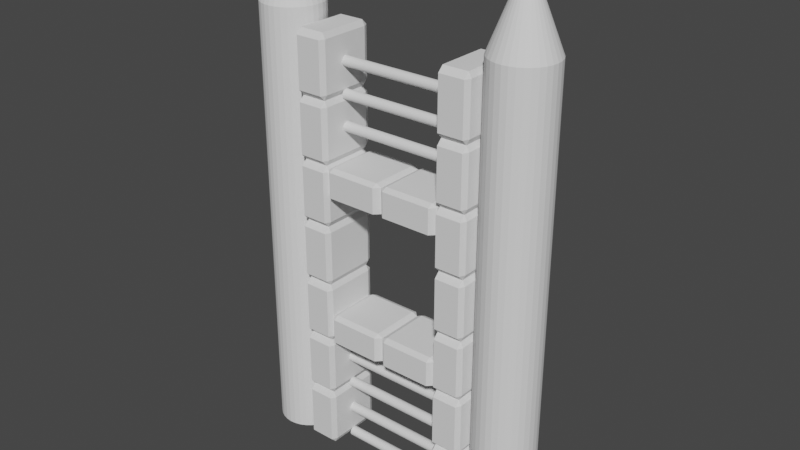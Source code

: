 # Source: ChainElectricWallWindow.blend  (saved by Blender 3.6.11; exported with 4.5.12 LTS)
import bpy
from mathutils import Matrix  # noqa: F401  (used for matrix-valued properties, if any)

bpy.ops.wm.read_factory_settings(use_empty=True)
scene = bpy.context.scene
scene.name = 'Scene'

# ---- collections
col_collection = bpy.data.collections.new('Collection'); scene.collection.children.link(col_collection)

# ---- world
world_world = bpy.data.worlds.new('World'); scene.world = world_world
world_world.use_nodes = True; world_world.node_tree.nodes.clear()
_N = world_world.node_tree.nodes; _L = world_world.node_tree.links
n0 = _N.new('ShaderNodeOutputWorld'); n0.name = 'World Output'; n0.location = (300, 300)
n1 = _N.new('ShaderNodeBackground'); n1.name = 'Background'; n1.location = (10, 300)
n1.inputs[0].default_value = (0.05088, 0.05088, 0.05088, 1.0)
_L.new(n1.outputs[0], n0.inputs[0])
n0.is_active_output = True
world_world.color = (0.05088, 0.05088, 0.05088)
world_world.use_sun_shadow = False
world_world.sun_shadow_jitter_overblur = 0.0

# ---- meshes
me_cylinder_014 = bpy.data.meshes.new('Cylinder.014')
me_cylinder_014.from_pydata([(0.0, 1.0, -1.0), (-9.858e-07, 1.0, 23.55), (0.1951, 0.9808, -1.0), (0.1951, 0.9808, 23.55), (0.3827, 0.9239, -1.0), (0.3827, 0.9239, 23.55), (0.5556, 0.8315, -1.0), (0.5556, 0.8315, 23.55), (0.7071, 0.7071, -1.0), (0.7071, 0.7071, 23.55), (0.8315, 0.5556, -1.0), (0.8315, 0.5556, 23.55), (0.9239, 0.3827, -1.0), (0.9239, 0.3827, 23.55), (0.9808, 0.1951, -1.0), (0.9808, 0.1951, 23.55), (1.0, 0.0, -1.0), (1.0, 0.0, 23.55), (0.9808, -0.1951, -1.0), (0.9808, -0.1951, 23.55), (0.9239, -0.3827, -1.0), (0.9239, -0.3827, 23.55), (0.8315, -0.5556, -1.0), (0.8315, -0.5556, 23.55), (0.7071, -0.7071, -1.0), (0.7071, -0.7071, 23.55), (0.5556, -0.8315, -1.0), (0.5556, -0.8315, 23.55), (0.3827, -0.9239, -1.0), (0.3827, -0.9239, 23.55), (0.1951, -0.9808, -1.0), (0.1951, -0.9808, 23.55), (0.0, -1.0, -1.0), (-9.858e-07, -1.0, 23.55), (-0.1951, -0.9808, -1.0), (-0.1951, -0.9808, 23.55), (-0.3827, -0.9239, -1.0), (-0.3827, -0.9239, 23.55), (-0.5556, -0.8315, -1.0), (-0.5556, -0.8315, 23.55), (-0.7071, -0.7071, -1.0), (-0.7071, -0.7071, 23.55), (-0.8315, -0.5556, -1.0), (-0.8315, -0.5556, 23.55), (-0.9239, -0.3827, -1.0), (-0.9239, -0.3827, 23.55), (-0.9808, -0.1951, -1.0), (-0.9808, -0.1951, 23.55), (-1.0, 0.0, -1.0), (-1.0, 0.0, 23.55), (-0.9808, 0.1951, -1.0), (-0.9808, 0.1951, 23.55), (-0.9239, 0.3827, -1.0), (-0.9239, 0.3827, 23.55), (-0.8315, 0.5556, -1.0), (-0.8315, 0.5556, 23.55), (-0.7071, 0.7071, -1.0), (-0.7071, 0.7071, 23.55), (-0.5556, 0.8315, -1.0), (-0.5556, 0.8315, 23.55), (-0.3827, 0.9239, -1.0), (-0.3827, 0.9239, 23.55), (-0.1951, 0.9808, -1.0), (-0.1951, 0.9808, 23.55)], [], [(0, 1, 3, 2), (2, 3, 5, 4), (4, 5, 7, 6), (6, 7, 9, 8), (8, 9, 11, 10), (10, 11, 13, 12), (12, 13, 15, 14), (14, 15, 17, 16), (16, 17, 19, 18), (18, 19, 21, 20), (20, 21, 23, 22), (22, 23, 25, 24), (24, 25, 27, 26), (26, 27, 29, 28), (28, 29, 31, 30), (30, 31, 33, 32), (32, 33, 35, 34), (34, 35, 37, 36), (36, 37, 39, 38), (38, 39, 41, 40), (40, 41, 43, 42), (42, 43, 45, 44), (44, 45, 47, 46), (46, 47, 49, 48), (48, 49, 51, 50), (50, 51, 53, 52), (52, 53, 55, 54), (54, 55, 57, 56), (56, 57, 59, 58), (58, 59, 61, 60), (3, 1, 63, 61, 59, 57, 55, 53, 51, 49, 47, 45, 43, 41, 39, 37, 35, 33, 31, 29, 27, 25, 23, 21, 19, 17, 15, 13, 11, 9, 7, 5), (60, 61, 63, 62), (62, 63, 1, 0), (0, 2, 4, 6, 8, 10, 12, 14, 16, 18, 20, 22, 24, 26, 28, 30, 32, 34, 36, 38, 40, 42, 44, 46, 48, 50, 52, 54, 56, 58, 60, 62)])
_uv = me_cylinder_014.uv_layers.new(name='UVMap')
_uv.uv.foreach_set('vector', [1.0, 0.5, 1.0, 1.0, 0.9688, 1.0, 0.9688, 0.5, 0.9688, 0.5, 0.9688, 1.0, 0.9375, 1.0, 0.9375, 0.5, 0.9375, 0.5, 0.9375, 1.0, 0.9062, 1.0, 0.9062, 0.5, 0.9062, 0.5, 0.9062, 1.0, 0.875, 1.0, 0.875, 0.5, 0.875, 0.5, 0.875, 1.0, 0.8438, 1.0, 0.8438, 0.5, 0.8438, 0.5, 0.8438, 1.0, 0.8125, 1.0, 0.8125, 0.5, 0.8125, 0.5, 0.8125, 1.0, 0.7812, 1.0, 0.7812, 0.5, 0.7812, 0.5, 0.7812, 1.0, 0.75, 1.0, 0.75, 0.5, 0.75, 0.5, 0.75, 1.0, 0.7188, 1.0, 0.7188, 0.5, 0.7188, 0.5, 0.7188, 1.0, 0.6875, 1.0, 0.6875, 0.5, 0.6875, 0.5, 0.6875, 1.0, 0.6562, 1.0, 0.6562, 0.5, 0.6562, 0.5, 0.6562, 1.0, 0.625, 1.0, 0.625, 0.5, 0.625, 0.5, 0.625, 1.0, 0.5938, 1.0, 0.5938, 0.5, 0.5938, 0.5, 0.5938, 1.0, 0.5625, 1.0, 0.5625, 0.5, 0.5625, 0.5, 0.5625, 1.0, 0.5312, 1.0, 0.5312, 0.5, 0.5312, 0.5, 0.5312, 1.0, 0.5, 1.0, 0.5, 0.5, 0.5, 0.5, 0.5, 1.0, 0.4688, 1.0, 0.4688, 0.5, 0.4688, 0.5, 0.4688, 1.0, 0.4375, 1.0, 0.4375, 0.5, 0.4375, 0.5, 0.4375, 1.0, 0.4062, 1.0, 0.4062, 0.5, 0.4062, 0.5, 0.4062, 1.0, 0.375, 1.0, 0.375, 0.5, 0.375, 0.5, 0.375, 1.0, 0.3438, 1.0, 0.3438, 0.5, 0.3438, 0.5, 0.3438, 1.0, 0.3125, 1.0, 0.3125, 0.5, 0.3125, 0.5, 0.3125, 1.0, 0.2812, 1.0, 0.2812, 0.5, 0.2812, 0.5, 0.2812, 1.0, 0.25, 1.0, 0.25, 0.5, 0.25, 0.5, 0.25, 1.0, 0.2188, 1.0, 0.2188, 0.5, 0.2188, 0.5, 0.2188, 1.0, 0.1875, 1.0, 0.1875, 0.5, 0.1875, 0.5, 0.1875, 1.0, 0.1562, 1.0, 0.1562, 0.5, 0.1562, 0.5, 0.1562, 1.0, 0.125, 1.0, 0.125, 0.5, 0.125, 0.5, 0.125, 1.0, 0.09375, 1.0, 0.09375, 0.5, 0.09375, 0.5, 0.09375, 1.0, 0.0625, 1.0, 0.0625, 0.5, 0.2968, 0.4854, 0.25, 0.49, 0.2032, 0.4854, 0.1582, 0.4717, 0.1167, 0.4496, 0.08029, 0.4197, 0.05045, 0.3833, 0.02827, 0.3418, 0.01461, 0.2968, 0.01, 0.25, 0.01461, 0.2032, 0.02827, 0.1582, 0.05045, 0.1167, 0.08029, 0.08029, 0.1167, 0.05045, 0.1582, 0.02827, 0.2032, 0.01461, 0.25, 0.01, 0.2968, 0.01461, 0.3418, 0.02827, 0.3833, 0.05045, 0.4197, 0.08029, 0.4496, 0.1167, 0.4717, 0.1582, 0.4854, 0.2032, 0.49, 0.25, 0.4854, 0.2968, 0.4717, 0.3418, 0.4496, 0.3833, 0.4197, 0.4197, 0.3833, 0.4496, 0.3418, 0.4717, 0.0625, 0.5, 0.0625, 1.0, 0.03125, 1.0, 0.03125, 0.5, 0.03125, 0.5, 0.03125, 1.0, 0.0, 1.0, 0.0, 0.5, 0.75, 0.49, 0.7968, 0.4854, 0.8418, 0.4717, 0.8833, 0.4496, 0.9197, 0.4197, 0.9496, 0.3833, 0.9717, 0.3418, 0.9854, 0.2968, 0.99, 0.25, 0.9854, 0.2032, 0.9717, 0.1582, 0.9496, 0.1167, 0.9197, 0.08029, 0.8833, 0.05045, 0.8418, 0.02827, 0.7968, 0.01461, 0.75, 0.01, 0.7032, 0.01461, 0.6582, 0.02827, 0.6167, 0.05045, 0.5803, 0.08029, 0.5504, 0.1167, 0.5283, 0.1582, 0.5146, 0.2032, 0.51, 0.25, 0.5146, 0.2968, 0.5283, 0.3418, 0.5504, 0.3833, 0.5803, 0.4197, 0.6167, 0.4496, 0.6582, 0.4717, 0.7032, 0.4854])
me_cylinder_014.update()
me_cylinder_012 = bpy.data.meshes.new('Cylinder.012')
me_cylinder_012.from_pydata([(0.0, 1.0, -1.0), (-9.858e-07, 1.0, 23.55), (0.1951, 0.9808, -1.0), (0.1951, 0.9808, 23.55), (0.3827, 0.9239, -1.0), (0.3827, 0.9239, 23.55), (0.5556, 0.8315, -1.0), (0.5556, 0.8315, 23.55), (0.7071, 0.7071, -1.0), (0.7071, 0.7071, 23.55), (0.8315, 0.5556, -1.0), (0.8315, 0.5556, 23.55), (0.9239, 0.3827, -1.0), (0.9239, 0.3827, 23.55), (0.9808, 0.1951, -1.0), (0.9808, 0.1951, 23.55), (1.0, 0.0, -1.0), (1.0, 0.0, 23.55), (0.9808, -0.1951, -1.0), (0.9808, -0.1951, 23.55), (0.9239, -0.3827, -1.0), (0.9239, -0.3827, 23.55), (0.8315, -0.5556, -1.0), (0.8315, -0.5556, 23.55), (0.7071, -0.7071, -1.0), (0.7071, -0.7071, 23.55), (0.5556, -0.8315, -1.0), (0.5556, -0.8315, 23.55), (0.3827, -0.9239, -1.0), (0.3827, -0.9239, 23.55), (0.1951, -0.9808, -1.0), (0.1951, -0.9808, 23.55), (0.0, -1.0, -1.0), (-9.858e-07, -1.0, 23.55), (-0.1951, -0.9808, -1.0), (-0.1951, -0.9808, 23.55), (-0.3827, -0.9239, -1.0), (-0.3827, -0.9239, 23.55), (-0.5556, -0.8315, -1.0), (-0.5556, -0.8315, 23.55), (-0.7071, -0.7071, -1.0), (-0.7071, -0.7071, 23.55), (-0.8315, -0.5556, -1.0), (-0.8315, -0.5556, 23.55), (-0.9239, -0.3827, -1.0), (-0.9239, -0.3827, 23.55), (-0.9808, -0.1951, -1.0), (-0.9808, -0.1951, 23.55), (-1.0, 0.0, -1.0), (-1.0, 0.0, 23.55), (-0.9808, 0.1951, -1.0), (-0.9808, 0.1951, 23.55), (-0.9239, 0.3827, -1.0), (-0.9239, 0.3827, 23.55), (-0.8315, 0.5556, -1.0), (-0.8315, 0.5556, 23.55), (-0.7071, 0.7071, -1.0), (-0.7071, 0.7071, 23.55), (-0.5556, 0.8315, -1.0), (-0.5556, 0.8315, 23.55), (-0.3827, 0.9239, -1.0), (-0.3827, 0.9239, 23.55), (-0.1951, 0.9808, -1.0), (-0.1951, 0.9808, 23.55)], [], [(0, 1, 3, 2), (2, 3, 5, 4), (4, 5, 7, 6), (6, 7, 9, 8), (8, 9, 11, 10), (10, 11, 13, 12), (12, 13, 15, 14), (14, 15, 17, 16), (16, 17, 19, 18), (18, 19, 21, 20), (20, 21, 23, 22), (22, 23, 25, 24), (24, 25, 27, 26), (26, 27, 29, 28), (28, 29, 31, 30), (30, 31, 33, 32), (32, 33, 35, 34), (34, 35, 37, 36), (36, 37, 39, 38), (38, 39, 41, 40), (40, 41, 43, 42), (42, 43, 45, 44), (44, 45, 47, 46), (46, 47, 49, 48), (48, 49, 51, 50), (50, 51, 53, 52), (52, 53, 55, 54), (54, 55, 57, 56), (56, 57, 59, 58), (58, 59, 61, 60), (3, 1, 63, 61, 59, 57, 55, 53, 51, 49, 47, 45, 43, 41, 39, 37, 35, 33, 31, 29, 27, 25, 23, 21, 19, 17, 15, 13, 11, 9, 7, 5), (60, 61, 63, 62), (62, 63, 1, 0), (0, 2, 4, 6, 8, 10, 12, 14, 16, 18, 20, 22, 24, 26, 28, 30, 32, 34, 36, 38, 40, 42, 44, 46, 48, 50, 52, 54, 56, 58, 60, 62)])
_uv = me_cylinder_012.uv_layers.new(name='UVMap')
_uv.uv.foreach_set('vector', [1.0, 0.5, 1.0, 1.0, 0.9688, 1.0, 0.9688, 0.5, 0.9688, 0.5, 0.9688, 1.0, 0.9375, 1.0, 0.9375, 0.5, 0.9375, 0.5, 0.9375, 1.0, 0.9062, 1.0, 0.9062, 0.5, 0.9062, 0.5, 0.9062, 1.0, 0.875, 1.0, 0.875, 0.5, 0.875, 0.5, 0.875, 1.0, 0.8438, 1.0, 0.8438, 0.5, 0.8438, 0.5, 0.8438, 1.0, 0.8125, 1.0, 0.8125, 0.5, 0.8125, 0.5, 0.8125, 1.0, 0.7812, 1.0, 0.7812, 0.5, 0.7812, 0.5, 0.7812, 1.0, 0.75, 1.0, 0.75, 0.5, 0.75, 0.5, 0.75, 1.0, 0.7188, 1.0, 0.7188, 0.5, 0.7188, 0.5, 0.7188, 1.0, 0.6875, 1.0, 0.6875, 0.5, 0.6875, 0.5, 0.6875, 1.0, 0.6562, 1.0, 0.6562, 0.5, 0.6562, 0.5, 0.6562, 1.0, 0.625, 1.0, 0.625, 0.5, 0.625, 0.5, 0.625, 1.0, 0.5938, 1.0, 0.5938, 0.5, 0.5938, 0.5, 0.5938, 1.0, 0.5625, 1.0, 0.5625, 0.5, 0.5625, 0.5, 0.5625, 1.0, 0.5312, 1.0, 0.5312, 0.5, 0.5312, 0.5, 0.5312, 1.0, 0.5, 1.0, 0.5, 0.5, 0.5, 0.5, 0.5, 1.0, 0.4688, 1.0, 0.4688, 0.5, 0.4688, 0.5, 0.4688, 1.0, 0.4375, 1.0, 0.4375, 0.5, 0.4375, 0.5, 0.4375, 1.0, 0.4062, 1.0, 0.4062, 0.5, 0.4062, 0.5, 0.4062, 1.0, 0.375, 1.0, 0.375, 0.5, 0.375, 0.5, 0.375, 1.0, 0.3438, 1.0, 0.3438, 0.5, 0.3438, 0.5, 0.3438, 1.0, 0.3125, 1.0, 0.3125, 0.5, 0.3125, 0.5, 0.3125, 1.0, 0.2812, 1.0, 0.2812, 0.5, 0.2812, 0.5, 0.2812, 1.0, 0.25, 1.0, 0.25, 0.5, 0.25, 0.5, 0.25, 1.0, 0.2188, 1.0, 0.2188, 0.5, 0.2188, 0.5, 0.2188, 1.0, 0.1875, 1.0, 0.1875, 0.5, 0.1875, 0.5, 0.1875, 1.0, 0.1562, 1.0, 0.1562, 0.5, 0.1562, 0.5, 0.1562, 1.0, 0.125, 1.0, 0.125, 0.5, 0.125, 0.5, 0.125, 1.0, 0.09375, 1.0, 0.09375, 0.5, 0.09375, 0.5, 0.09375, 1.0, 0.0625, 1.0, 0.0625, 0.5, 0.2968, 0.4854, 0.25, 0.49, 0.2032, 0.4854, 0.1582, 0.4717, 0.1167, 0.4496, 0.08029, 0.4197, 0.05045, 0.3833, 0.02827, 0.3418, 0.01461, 0.2968, 0.01, 0.25, 0.01461, 0.2032, 0.02827, 0.1582, 0.05045, 0.1167, 0.08029, 0.08029, 0.1167, 0.05045, 0.1582, 0.02827, 0.2032, 0.01461, 0.25, 0.01, 0.2968, 0.01461, 0.3418, 0.02827, 0.3833, 0.05045, 0.4197, 0.08029, 0.4496, 0.1167, 0.4717, 0.1582, 0.4854, 0.2032, 0.49, 0.25, 0.4854, 0.2968, 0.4717, 0.3418, 0.4496, 0.3833, 0.4197, 0.4197, 0.3833, 0.4496, 0.3418, 0.4717, 0.0625, 0.5, 0.0625, 1.0, 0.03125, 1.0, 0.03125, 0.5, 0.03125, 0.5, 0.03125, 1.0, 0.0, 1.0, 0.0, 0.5, 0.75, 0.49, 0.7968, 0.4854, 0.8418, 0.4717, 0.8833, 0.4496, 0.9197, 0.4197, 0.9496, 0.3833, 0.9717, 0.3418, 0.9854, 0.2968, 0.99, 0.25, 0.9854, 0.2032, 0.9717, 0.1582, 0.9496, 0.1167, 0.9197, 0.08029, 0.8833, 0.05045, 0.8418, 0.02827, 0.7968, 0.01461, 0.75, 0.01, 0.7032, 0.01461, 0.6582, 0.02827, 0.6167, 0.05045, 0.5803, 0.08029, 0.5504, 0.1167, 0.5283, 0.1582, 0.5146, 0.2032, 0.51, 0.25, 0.5146, 0.2968, 0.5283, 0.3418, 0.5504, 0.3833, 0.5803, 0.4197, 0.6167, 0.4496, 0.6582, 0.4717, 0.7032, 0.4854])
me_cylinder_012.update()
me_cylinder_011 = bpy.data.meshes.new('Cylinder.011')
me_cylinder_011.from_pydata([(0.0, 1.0, -1.0), (-9.858e-07, 1.0, 23.55), (0.1951, 0.9808, -1.0), (0.1951, 0.9808, 23.55), (0.3827, 0.9239, -1.0), (0.3827, 0.9239, 23.55), (0.5556, 0.8315, -1.0), (0.5556, 0.8315, 23.55), (0.7071, 0.7071, -1.0), (0.7071, 0.7071, 23.55), (0.8315, 0.5556, -1.0), (0.8315, 0.5556, 23.55), (0.9239, 0.3827, -1.0), (0.9239, 0.3827, 23.55), (0.9808, 0.1951, -1.0), (0.9808, 0.1951, 23.55), (1.0, 0.0, -1.0), (1.0, 0.0, 23.55), (0.9808, -0.1951, -1.0), (0.9808, -0.1951, 23.55), (0.9239, -0.3827, -1.0), (0.9239, -0.3827, 23.55), (0.8315, -0.5556, -1.0), (0.8315, -0.5556, 23.55), (0.7071, -0.7071, -1.0), (0.7071, -0.7071, 23.55), (0.5556, -0.8315, -1.0), (0.5556, -0.8315, 23.55), (0.3827, -0.9239, -1.0), (0.3827, -0.9239, 23.55), (0.1951, -0.9808, -1.0), (0.1951, -0.9808, 23.55), (0.0, -1.0, -1.0), (-9.858e-07, -1.0, 23.55), (-0.1951, -0.9808, -1.0), (-0.1951, -0.9808, 23.55), (-0.3827, -0.9239, -1.0), (-0.3827, -0.9239, 23.55), (-0.5556, -0.8315, -1.0), (-0.5556, -0.8315, 23.55), (-0.7071, -0.7071, -1.0), (-0.7071, -0.7071, 23.55), (-0.8315, -0.5556, -1.0), (-0.8315, -0.5556, 23.55), (-0.9239, -0.3827, -1.0), (-0.9239, -0.3827, 23.55), (-0.9808, -0.1951, -1.0), (-0.9808, -0.1951, 23.55), (-1.0, 0.0, -1.0), (-1.0, 0.0, 23.55), (-0.9808, 0.1951, -1.0), (-0.9808, 0.1951, 23.55), (-0.9239, 0.3827, -1.0), (-0.9239, 0.3827, 23.55), (-0.8315, 0.5556, -1.0), (-0.8315, 0.5556, 23.55), (-0.7071, 0.7071, -1.0), (-0.7071, 0.7071, 23.55), (-0.5556, 0.8315, -1.0), (-0.5556, 0.8315, 23.55), (-0.3827, 0.9239, -1.0), (-0.3827, 0.9239, 23.55), (-0.1951, 0.9808, -1.0), (-0.1951, 0.9808, 23.55)], [], [(0, 1, 3, 2), (2, 3, 5, 4), (4, 5, 7, 6), (6, 7, 9, 8), (8, 9, 11, 10), (10, 11, 13, 12), (12, 13, 15, 14), (14, 15, 17, 16), (16, 17, 19, 18), (18, 19, 21, 20), (20, 21, 23, 22), (22, 23, 25, 24), (24, 25, 27, 26), (26, 27, 29, 28), (28, 29, 31, 30), (30, 31, 33, 32), (32, 33, 35, 34), (34, 35, 37, 36), (36, 37, 39, 38), (38, 39, 41, 40), (40, 41, 43, 42), (42, 43, 45, 44), (44, 45, 47, 46), (46, 47, 49, 48), (48, 49, 51, 50), (50, 51, 53, 52), (52, 53, 55, 54), (54, 55, 57, 56), (56, 57, 59, 58), (58, 59, 61, 60), (3, 1, 63, 61, 59, 57, 55, 53, 51, 49, 47, 45, 43, 41, 39, 37, 35, 33, 31, 29, 27, 25, 23, 21, 19, 17, 15, 13, 11, 9, 7, 5), (60, 61, 63, 62), (62, 63, 1, 0), (0, 2, 4, 6, 8, 10, 12, 14, 16, 18, 20, 22, 24, 26, 28, 30, 32, 34, 36, 38, 40, 42, 44, 46, 48, 50, 52, 54, 56, 58, 60, 62)])
_uv = me_cylinder_011.uv_layers.new(name='UVMap')
_uv.uv.foreach_set('vector', [1.0, 0.5, 1.0, 1.0, 0.9688, 1.0, 0.9688, 0.5, 0.9688, 0.5, 0.9688, 1.0, 0.9375, 1.0, 0.9375, 0.5, 0.9375, 0.5, 0.9375, 1.0, 0.9062, 1.0, 0.9062, 0.5, 0.9062, 0.5, 0.9062, 1.0, 0.875, 1.0, 0.875, 0.5, 0.875, 0.5, 0.875, 1.0, 0.8438, 1.0, 0.8438, 0.5, 0.8438, 0.5, 0.8438, 1.0, 0.8125, 1.0, 0.8125, 0.5, 0.8125, 0.5, 0.8125, 1.0, 0.7812, 1.0, 0.7812, 0.5, 0.7812, 0.5, 0.7812, 1.0, 0.75, 1.0, 0.75, 0.5, 0.75, 0.5, 0.75, 1.0, 0.7188, 1.0, 0.7188, 0.5, 0.7188, 0.5, 0.7188, 1.0, 0.6875, 1.0, 0.6875, 0.5, 0.6875, 0.5, 0.6875, 1.0, 0.6562, 1.0, 0.6562, 0.5, 0.6562, 0.5, 0.6562, 1.0, 0.625, 1.0, 0.625, 0.5, 0.625, 0.5, 0.625, 1.0, 0.5938, 1.0, 0.5938, 0.5, 0.5938, 0.5, 0.5938, 1.0, 0.5625, 1.0, 0.5625, 0.5, 0.5625, 0.5, 0.5625, 1.0, 0.5312, 1.0, 0.5312, 0.5, 0.5312, 0.5, 0.5312, 1.0, 0.5, 1.0, 0.5, 0.5, 0.5, 0.5, 0.5, 1.0, 0.4688, 1.0, 0.4688, 0.5, 0.4688, 0.5, 0.4688, 1.0, 0.4375, 1.0, 0.4375, 0.5, 0.4375, 0.5, 0.4375, 1.0, 0.4062, 1.0, 0.4062, 0.5, 0.4062, 0.5, 0.4062, 1.0, 0.375, 1.0, 0.375, 0.5, 0.375, 0.5, 0.375, 1.0, 0.3438, 1.0, 0.3438, 0.5, 0.3438, 0.5, 0.3438, 1.0, 0.3125, 1.0, 0.3125, 0.5, 0.3125, 0.5, 0.3125, 1.0, 0.2812, 1.0, 0.2812, 0.5, 0.2812, 0.5, 0.2812, 1.0, 0.25, 1.0, 0.25, 0.5, 0.25, 0.5, 0.25, 1.0, 0.2188, 1.0, 0.2188, 0.5, 0.2188, 0.5, 0.2188, 1.0, 0.1875, 1.0, 0.1875, 0.5, 0.1875, 0.5, 0.1875, 1.0, 0.1562, 1.0, 0.1562, 0.5, 0.1562, 0.5, 0.1562, 1.0, 0.125, 1.0, 0.125, 0.5, 0.125, 0.5, 0.125, 1.0, 0.09375, 1.0, 0.09375, 0.5, 0.09375, 0.5, 0.09375, 1.0, 0.0625, 1.0, 0.0625, 0.5, 0.2968, 0.4854, 0.25, 0.49, 0.2032, 0.4854, 0.1582, 0.4717, 0.1167, 0.4496, 0.08029, 0.4197, 0.05045, 0.3833, 0.02827, 0.3418, 0.01461, 0.2968, 0.01, 0.25, 0.01461, 0.2032, 0.02827, 0.1582, 0.05045, 0.1167, 0.08029, 0.08029, 0.1167, 0.05045, 0.1582, 0.02827, 0.2032, 0.01461, 0.25, 0.01, 0.2968, 0.01461, 0.3418, 0.02827, 0.3833, 0.05045, 0.4197, 0.08029, 0.4496, 0.1167, 0.4717, 0.1582, 0.4854, 0.2032, 0.49, 0.25, 0.4854, 0.2968, 0.4717, 0.3418, 0.4496, 0.3833, 0.4197, 0.4197, 0.3833, 0.4496, 0.3418, 0.4717, 0.0625, 0.5, 0.0625, 1.0, 0.03125, 1.0, 0.03125, 0.5, 0.03125, 0.5, 0.03125, 1.0, 0.0, 1.0, 0.0, 0.5, 0.75, 0.49, 0.7968, 0.4854, 0.8418, 0.4717, 0.8833, 0.4496, 0.9197, 0.4197, 0.9496, 0.3833, 0.9717, 0.3418, 0.9854, 0.2968, 0.99, 0.25, 0.9854, 0.2032, 0.9717, 0.1582, 0.9496, 0.1167, 0.9197, 0.08029, 0.8833, 0.05045, 0.8418, 0.02827, 0.7968, 0.01461, 0.75, 0.01, 0.7032, 0.01461, 0.6582, 0.02827, 0.6167, 0.05045, 0.5803, 0.08029, 0.5504, 0.1167, 0.5283, 0.1582, 0.5146, 0.2032, 0.51, 0.25, 0.5146, 0.2968, 0.5283, 0.3418, 0.5504, 0.3833, 0.5803, 0.4197, 0.6167, 0.4496, 0.6582, 0.4717, 0.7032, 0.4854])
me_cylinder_011.update()
me_cylinder_010 = bpy.data.meshes.new('Cylinder.010')
me_cylinder_010.from_pydata([(0.0, 1.0, -1.0), (-9.858e-07, 1.0, 23.55), (0.1951, 0.9808, -1.0), (0.1951, 0.9808, 23.55), (0.3827, 0.9239, -1.0), (0.3827, 0.9239, 23.55), (0.5556, 0.8315, -1.0), (0.5556, 0.8315, 23.55), (0.7071, 0.7071, -1.0), (0.7071, 0.7071, 23.55), (0.8315, 0.5556, -1.0), (0.8315, 0.5556, 23.55), (0.9239, 0.3827, -1.0), (0.9239, 0.3827, 23.55), (0.9808, 0.1951, -1.0), (0.9808, 0.1951, 23.55), (1.0, 0.0, -1.0), (1.0, 0.0, 23.55), (0.9808, -0.1951, -1.0), (0.9808, -0.1951, 23.55), (0.9239, -0.3827, -1.0), (0.9239, -0.3827, 23.55), (0.8315, -0.5556, -1.0), (0.8315, -0.5556, 23.55), (0.7071, -0.7071, -1.0), (0.7071, -0.7071, 23.55), (0.5556, -0.8315, -1.0), (0.5556, -0.8315, 23.55), (0.3827, -0.9239, -1.0), (0.3827, -0.9239, 23.55), (0.1951, -0.9808, -1.0), (0.1951, -0.9808, 23.55), (0.0, -1.0, -1.0), (-9.858e-07, -1.0, 23.55), (-0.1951, -0.9808, -1.0), (-0.1951, -0.9808, 23.55), (-0.3827, -0.9239, -1.0), (-0.3827, -0.9239, 23.55), (-0.5556, -0.8315, -1.0), (-0.5556, -0.8315, 23.55), (-0.7071, -0.7071, -1.0), (-0.7071, -0.7071, 23.55), (-0.8315, -0.5556, -1.0), (-0.8315, -0.5556, 23.55), (-0.9239, -0.3827, -1.0), (-0.9239, -0.3827, 23.55), (-0.9808, -0.1951, -1.0), (-0.9808, -0.1951, 23.55), (-1.0, 0.0, -1.0), (-1.0, 0.0, 23.55), (-0.9808, 0.1951, -1.0), (-0.9808, 0.1951, 23.55), (-0.9239, 0.3827, -1.0), (-0.9239, 0.3827, 23.55), (-0.8315, 0.5556, -1.0), (-0.8315, 0.5556, 23.55), (-0.7071, 0.7071, -1.0), (-0.7071, 0.7071, 23.55), (-0.5556, 0.8315, -1.0), (-0.5556, 0.8315, 23.55), (-0.3827, 0.9239, -1.0), (-0.3827, 0.9239, 23.55), (-0.1951, 0.9808, -1.0), (-0.1951, 0.9808, 23.55)], [], [(0, 1, 3, 2), (2, 3, 5, 4), (4, 5, 7, 6), (6, 7, 9, 8), (8, 9, 11, 10), (10, 11, 13, 12), (12, 13, 15, 14), (14, 15, 17, 16), (16, 17, 19, 18), (18, 19, 21, 20), (20, 21, 23, 22), (22, 23, 25, 24), (24, 25, 27, 26), (26, 27, 29, 28), (28, 29, 31, 30), (30, 31, 33, 32), (32, 33, 35, 34), (34, 35, 37, 36), (36, 37, 39, 38), (38, 39, 41, 40), (40, 41, 43, 42), (42, 43, 45, 44), (44, 45, 47, 46), (46, 47, 49, 48), (48, 49, 51, 50), (50, 51, 53, 52), (52, 53, 55, 54), (54, 55, 57, 56), (56, 57, 59, 58), (58, 59, 61, 60), (3, 1, 63, 61, 59, 57, 55, 53, 51, 49, 47, 45, 43, 41, 39, 37, 35, 33, 31, 29, 27, 25, 23, 21, 19, 17, 15, 13, 11, 9, 7, 5), (60, 61, 63, 62), (62, 63, 1, 0), (0, 2, 4, 6, 8, 10, 12, 14, 16, 18, 20, 22, 24, 26, 28, 30, 32, 34, 36, 38, 40, 42, 44, 46, 48, 50, 52, 54, 56, 58, 60, 62)])
_uv = me_cylinder_010.uv_layers.new(name='UVMap')
_uv.uv.foreach_set('vector', [1.0, 0.5, 1.0, 1.0, 0.9688, 1.0, 0.9688, 0.5, 0.9688, 0.5, 0.9688, 1.0, 0.9375, 1.0, 0.9375, 0.5, 0.9375, 0.5, 0.9375, 1.0, 0.9062, 1.0, 0.9062, 0.5, 0.9062, 0.5, 0.9062, 1.0, 0.875, 1.0, 0.875, 0.5, 0.875, 0.5, 0.875, 1.0, 0.8438, 1.0, 0.8438, 0.5, 0.8438, 0.5, 0.8438, 1.0, 0.8125, 1.0, 0.8125, 0.5, 0.8125, 0.5, 0.8125, 1.0, 0.7812, 1.0, 0.7812, 0.5, 0.7812, 0.5, 0.7812, 1.0, 0.75, 1.0, 0.75, 0.5, 0.75, 0.5, 0.75, 1.0, 0.7188, 1.0, 0.7188, 0.5, 0.7188, 0.5, 0.7188, 1.0, 0.6875, 1.0, 0.6875, 0.5, 0.6875, 0.5, 0.6875, 1.0, 0.6562, 1.0, 0.6562, 0.5, 0.6562, 0.5, 0.6562, 1.0, 0.625, 1.0, 0.625, 0.5, 0.625, 0.5, 0.625, 1.0, 0.5938, 1.0, 0.5938, 0.5, 0.5938, 0.5, 0.5938, 1.0, 0.5625, 1.0, 0.5625, 0.5, 0.5625, 0.5, 0.5625, 1.0, 0.5312, 1.0, 0.5312, 0.5, 0.5312, 0.5, 0.5312, 1.0, 0.5, 1.0, 0.5, 0.5, 0.5, 0.5, 0.5, 1.0, 0.4688, 1.0, 0.4688, 0.5, 0.4688, 0.5, 0.4688, 1.0, 0.4375, 1.0, 0.4375, 0.5, 0.4375, 0.5, 0.4375, 1.0, 0.4062, 1.0, 0.4062, 0.5, 0.4062, 0.5, 0.4062, 1.0, 0.375, 1.0, 0.375, 0.5, 0.375, 0.5, 0.375, 1.0, 0.3438, 1.0, 0.3438, 0.5, 0.3438, 0.5, 0.3438, 1.0, 0.3125, 1.0, 0.3125, 0.5, 0.3125, 0.5, 0.3125, 1.0, 0.2812, 1.0, 0.2812, 0.5, 0.2812, 0.5, 0.2812, 1.0, 0.25, 1.0, 0.25, 0.5, 0.25, 0.5, 0.25, 1.0, 0.2188, 1.0, 0.2188, 0.5, 0.2188, 0.5, 0.2188, 1.0, 0.1875, 1.0, 0.1875, 0.5, 0.1875, 0.5, 0.1875, 1.0, 0.1562, 1.0, 0.1562, 0.5, 0.1562, 0.5, 0.1562, 1.0, 0.125, 1.0, 0.125, 0.5, 0.125, 0.5, 0.125, 1.0, 0.09375, 1.0, 0.09375, 0.5, 0.09375, 0.5, 0.09375, 1.0, 0.0625, 1.0, 0.0625, 0.5, 0.2968, 0.4854, 0.25, 0.49, 0.2032, 0.4854, 0.1582, 0.4717, 0.1167, 0.4496, 0.08029, 0.4197, 0.05045, 0.3833, 0.02827, 0.3418, 0.01461, 0.2968, 0.01, 0.25, 0.01461, 0.2032, 0.02827, 0.1582, 0.05045, 0.1167, 0.08029, 0.08029, 0.1167, 0.05045, 0.1582, 0.02827, 0.2032, 0.01461, 0.25, 0.01, 0.2968, 0.01461, 0.3418, 0.02827, 0.3833, 0.05045, 0.4197, 0.08029, 0.4496, 0.1167, 0.4717, 0.1582, 0.4854, 0.2032, 0.49, 0.25, 0.4854, 0.2968, 0.4717, 0.3418, 0.4496, 0.3833, 0.4197, 0.4197, 0.3833, 0.4496, 0.3418, 0.4717, 0.0625, 0.5, 0.0625, 1.0, 0.03125, 1.0, 0.03125, 0.5, 0.03125, 0.5, 0.03125, 1.0, 0.0, 1.0, 0.0, 0.5, 0.75, 0.49, 0.7968, 0.4854, 0.8418, 0.4717, 0.8833, 0.4496, 0.9197, 0.4197, 0.9496, 0.3833, 0.9717, 0.3418, 0.9854, 0.2968, 0.99, 0.25, 0.9854, 0.2032, 0.9717, 0.1582, 0.9496, 0.1167, 0.9197, 0.08029, 0.8833, 0.05045, 0.8418, 0.02827, 0.7968, 0.01461, 0.75, 0.01, 0.7032, 0.01461, 0.6582, 0.02827, 0.6167, 0.05045, 0.5803, 0.08029, 0.5504, 0.1167, 0.5283, 0.1582, 0.5146, 0.2032, 0.51, 0.25, 0.5146, 0.2968, 0.5283, 0.3418, 0.5504, 0.3833, 0.5803, 0.4197, 0.6167, 0.4496, 0.6582, 0.4717, 0.7032, 0.4854])
me_cylinder_010.update()
me_cylinder_007 = bpy.data.meshes.new('Cylinder.007')
me_cylinder_007.from_pydata([(0.0, 1.0, -1.0), (-9.858e-07, 1.0, 23.55), (0.1951, 0.9808, -1.0), (0.1951, 0.9808, 23.55), (0.3827, 0.9239, -1.0), (0.3827, 0.9239, 23.55), (0.5556, 0.8315, -1.0), (0.5556, 0.8315, 23.55), (0.7071, 0.7071, -1.0), (0.7071, 0.7071, 23.55), (0.8315, 0.5556, -1.0), (0.8315, 0.5556, 23.55), (0.9239, 0.3827, -1.0), (0.9239, 0.3827, 23.55), (0.9808, 0.1951, -1.0), (0.9808, 0.1951, 23.55), (1.0, 0.0, -1.0), (1.0, 0.0, 23.55), (0.9808, -0.1951, -1.0), (0.9808, -0.1951, 23.55), (0.9239, -0.3827, -1.0), (0.9239, -0.3827, 23.55), (0.8315, -0.5556, -1.0), (0.8315, -0.5556, 23.55), (0.7071, -0.7071, -1.0), (0.7071, -0.7071, 23.55), (0.5556, -0.8315, -1.0), (0.5556, -0.8315, 23.55), (0.3827, -0.9239, -1.0), (0.3827, -0.9239, 23.55), (0.1951, -0.9808, -1.0), (0.1951, -0.9808, 23.55), (0.0, -1.0, -1.0), (-9.858e-07, -1.0, 23.55), (-0.1951, -0.9808, -1.0), (-0.1951, -0.9808, 23.55), (-0.3827, -0.9239, -1.0), (-0.3827, -0.9239, 23.55), (-0.5556, -0.8315, -1.0), (-0.5556, -0.8315, 23.55), (-0.7071, -0.7071, -1.0), (-0.7071, -0.7071, 23.55), (-0.8315, -0.5556, -1.0), (-0.8315, -0.5556, 23.55), (-0.9239, -0.3827, -1.0), (-0.9239, -0.3827, 23.55), (-0.9808, -0.1951, -1.0), (-0.9808, -0.1951, 23.55), (-1.0, 0.0, -1.0), (-1.0, 0.0, 23.55), (-0.9808, 0.1951, -1.0), (-0.9808, 0.1951, 23.55), (-0.9239, 0.3827, -1.0), (-0.9239, 0.3827, 23.55), (-0.8315, 0.5556, -1.0), (-0.8315, 0.5556, 23.55), (-0.7071, 0.7071, -1.0), (-0.7071, 0.7071, 23.55), (-0.5556, 0.8315, -1.0), (-0.5556, 0.8315, 23.55), (-0.3827, 0.9239, -1.0), (-0.3827, 0.9239, 23.55), (-0.1951, 0.9808, -1.0), (-0.1951, 0.9808, 23.55)], [], [(0, 1, 3, 2), (2, 3, 5, 4), (4, 5, 7, 6), (6, 7, 9, 8), (8, 9, 11, 10), (10, 11, 13, 12), (12, 13, 15, 14), (14, 15, 17, 16), (16, 17, 19, 18), (18, 19, 21, 20), (20, 21, 23, 22), (22, 23, 25, 24), (24, 25, 27, 26), (26, 27, 29, 28), (28, 29, 31, 30), (30, 31, 33, 32), (32, 33, 35, 34), (34, 35, 37, 36), (36, 37, 39, 38), (38, 39, 41, 40), (40, 41, 43, 42), (42, 43, 45, 44), (44, 45, 47, 46), (46, 47, 49, 48), (48, 49, 51, 50), (50, 51, 53, 52), (52, 53, 55, 54), (54, 55, 57, 56), (56, 57, 59, 58), (58, 59, 61, 60), (3, 1, 63, 61, 59, 57, 55, 53, 51, 49, 47, 45, 43, 41, 39, 37, 35, 33, 31, 29, 27, 25, 23, 21, 19, 17, 15, 13, 11, 9, 7, 5), (60, 61, 63, 62), (62, 63, 1, 0), (0, 2, 4, 6, 8, 10, 12, 14, 16, 18, 20, 22, 24, 26, 28, 30, 32, 34, 36, 38, 40, 42, 44, 46, 48, 50, 52, 54, 56, 58, 60, 62)])
_uv = me_cylinder_007.uv_layers.new(name='UVMap')
_uv.uv.foreach_set('vector', [1.0, 0.5, 1.0, 1.0, 0.9688, 1.0, 0.9688, 0.5, 0.9688, 0.5, 0.9688, 1.0, 0.9375, 1.0, 0.9375, 0.5, 0.9375, 0.5, 0.9375, 1.0, 0.9062, 1.0, 0.9062, 0.5, 0.9062, 0.5, 0.9062, 1.0, 0.875, 1.0, 0.875, 0.5, 0.875, 0.5, 0.875, 1.0, 0.8438, 1.0, 0.8438, 0.5, 0.8438, 0.5, 0.8438, 1.0, 0.8125, 1.0, 0.8125, 0.5, 0.8125, 0.5, 0.8125, 1.0, 0.7812, 1.0, 0.7812, 0.5, 0.7812, 0.5, 0.7812, 1.0, 0.75, 1.0, 0.75, 0.5, 0.75, 0.5, 0.75, 1.0, 0.7188, 1.0, 0.7188, 0.5, 0.7188, 0.5, 0.7188, 1.0, 0.6875, 1.0, 0.6875, 0.5, 0.6875, 0.5, 0.6875, 1.0, 0.6562, 1.0, 0.6562, 0.5, 0.6562, 0.5, 0.6562, 1.0, 0.625, 1.0, 0.625, 0.5, 0.625, 0.5, 0.625, 1.0, 0.5938, 1.0, 0.5938, 0.5, 0.5938, 0.5, 0.5938, 1.0, 0.5625, 1.0, 0.5625, 0.5, 0.5625, 0.5, 0.5625, 1.0, 0.5312, 1.0, 0.5312, 0.5, 0.5312, 0.5, 0.5312, 1.0, 0.5, 1.0, 0.5, 0.5, 0.5, 0.5, 0.5, 1.0, 0.4688, 1.0, 0.4688, 0.5, 0.4688, 0.5, 0.4688, 1.0, 0.4375, 1.0, 0.4375, 0.5, 0.4375, 0.5, 0.4375, 1.0, 0.4062, 1.0, 0.4062, 0.5, 0.4062, 0.5, 0.4062, 1.0, 0.375, 1.0, 0.375, 0.5, 0.375, 0.5, 0.375, 1.0, 0.3438, 1.0, 0.3438, 0.5, 0.3438, 0.5, 0.3438, 1.0, 0.3125, 1.0, 0.3125, 0.5, 0.3125, 0.5, 0.3125, 1.0, 0.2812, 1.0, 0.2812, 0.5, 0.2812, 0.5, 0.2812, 1.0, 0.25, 1.0, 0.25, 0.5, 0.25, 0.5, 0.25, 1.0, 0.2188, 1.0, 0.2188, 0.5, 0.2188, 0.5, 0.2188, 1.0, 0.1875, 1.0, 0.1875, 0.5, 0.1875, 0.5, 0.1875, 1.0, 0.1562, 1.0, 0.1562, 0.5, 0.1562, 0.5, 0.1562, 1.0, 0.125, 1.0, 0.125, 0.5, 0.125, 0.5, 0.125, 1.0, 0.09375, 1.0, 0.09375, 0.5, 0.09375, 0.5, 0.09375, 1.0, 0.0625, 1.0, 0.0625, 0.5, 0.2968, 0.4854, 0.25, 0.49, 0.2032, 0.4854, 0.1582, 0.4717, 0.1167, 0.4496, 0.08029, 0.4197, 0.05045, 0.3833, 0.02827, 0.3418, 0.01461, 0.2968, 0.01, 0.25, 0.01461, 0.2032, 0.02827, 0.1582, 0.05045, 0.1167, 0.08029, 0.08029, 0.1167, 0.05045, 0.1582, 0.02827, 0.2032, 0.01461, 0.25, 0.01, 0.2968, 0.01461, 0.3418, 0.02827, 0.3833, 0.05045, 0.4197, 0.08029, 0.4496, 0.1167, 0.4717, 0.1582, 0.4854, 0.2032, 0.49, 0.25, 0.4854, 0.2968, 0.4717, 0.3418, 0.4496, 0.3833, 0.4197, 0.4197, 0.3833, 0.4496, 0.3418, 0.4717, 0.0625, 0.5, 0.0625, 1.0, 0.03125, 1.0, 0.03125, 0.5, 0.03125, 0.5, 0.03125, 1.0, 0.0, 1.0, 0.0, 0.5, 0.75, 0.49, 0.7968, 0.4854, 0.8418, 0.4717, 0.8833, 0.4496, 0.9197, 0.4197, 0.9496, 0.3833, 0.9717, 0.3418, 0.9854, 0.2968, 0.99, 0.25, 0.9854, 0.2032, 0.9717, 0.1582, 0.9496, 0.1167, 0.9197, 0.08029, 0.8833, 0.05045, 0.8418, 0.02827, 0.7968, 0.01461, 0.75, 0.01, 0.7032, 0.01461, 0.6582, 0.02827, 0.6167, 0.05045, 0.5803, 0.08029, 0.5504, 0.1167, 0.5283, 0.1582, 0.5146, 0.2032, 0.51, 0.25, 0.5146, 0.2968, 0.5283, 0.3418, 0.5504, 0.3833, 0.5803, 0.4197, 0.6167, 0.4496, 0.6582, 0.4717, 0.7032, 0.4854])
me_cylinder_007.update()
me_cylinder_005 = bpy.data.meshes.new('Cylinder.005')
me_cylinder_005.from_pydata([(0.0, 1.0, -1.0), (-9.858e-07, 1.0, 23.55), (0.1951, 0.9808, -1.0), (0.1951, 0.9808, 23.55), (0.3827, 0.9239, -1.0), (0.3827, 0.9239, 23.55), (0.5556, 0.8315, -1.0), (0.5556, 0.8315, 23.55), (0.7071, 0.7071, -1.0), (0.7071, 0.7071, 23.55), (0.8315, 0.5556, -1.0), (0.8315, 0.5556, 23.55), (0.9239, 0.3827, -1.0), (0.9239, 0.3827, 23.55), (0.9808, 0.1951, -1.0), (0.9808, 0.1951, 23.55), (1.0, 0.0, -1.0), (1.0, 0.0, 23.55), (0.9808, -0.1951, -1.0), (0.9808, -0.1951, 23.55), (0.9239, -0.3827, -1.0), (0.9239, -0.3827, 23.55), (0.8315, -0.5556, -1.0), (0.8315, -0.5556, 23.55), (0.7071, -0.7071, -1.0), (0.7071, -0.7071, 23.55), (0.5556, -0.8315, -1.0), (0.5556, -0.8315, 23.55), (0.3827, -0.9239, -1.0), (0.3827, -0.9239, 23.55), (0.1951, -0.9808, -1.0), (0.1951, -0.9808, 23.55), (0.0, -1.0, -1.0), (-9.858e-07, -1.0, 23.55), (-0.1951, -0.9808, -1.0), (-0.1951, -0.9808, 23.55), (-0.3827, -0.9239, -1.0), (-0.3827, -0.9239, 23.55), (-0.5556, -0.8315, -1.0), (-0.5556, -0.8315, 23.55), (-0.7071, -0.7071, -1.0), (-0.7071, -0.7071, 23.55), (-0.8315, -0.5556, -1.0), (-0.8315, -0.5556, 23.55), (-0.9239, -0.3827, -1.0), (-0.9239, -0.3827, 23.55), (-0.9808, -0.1951, -1.0), (-0.9808, -0.1951, 23.55), (-1.0, 0.0, -1.0), (-1.0, 0.0, 23.55), (-0.9808, 0.1951, -1.0), (-0.9808, 0.1951, 23.55), (-0.9239, 0.3827, -1.0), (-0.9239, 0.3827, 23.55), (-0.8315, 0.5556, -1.0), (-0.8315, 0.5556, 23.55), (-0.7071, 0.7071, -1.0), (-0.7071, 0.7071, 23.55), (-0.5556, 0.8315, -1.0), (-0.5556, 0.8315, 23.55), (-0.3827, 0.9239, -1.0), (-0.3827, 0.9239, 23.55), (-0.1951, 0.9808, -1.0), (-0.1951, 0.9808, 23.55)], [], [(0, 1, 3, 2), (2, 3, 5, 4), (4, 5, 7, 6), (6, 7, 9, 8), (8, 9, 11, 10), (10, 11, 13, 12), (12, 13, 15, 14), (14, 15, 17, 16), (16, 17, 19, 18), (18, 19, 21, 20), (20, 21, 23, 22), (22, 23, 25, 24), (24, 25, 27, 26), (26, 27, 29, 28), (28, 29, 31, 30), (30, 31, 33, 32), (32, 33, 35, 34), (34, 35, 37, 36), (36, 37, 39, 38), (38, 39, 41, 40), (40, 41, 43, 42), (42, 43, 45, 44), (44, 45, 47, 46), (46, 47, 49, 48), (48, 49, 51, 50), (50, 51, 53, 52), (52, 53, 55, 54), (54, 55, 57, 56), (56, 57, 59, 58), (58, 59, 61, 60), (3, 1, 63, 61, 59, 57, 55, 53, 51, 49, 47, 45, 43, 41, 39, 37, 35, 33, 31, 29, 27, 25, 23, 21, 19, 17, 15, 13, 11, 9, 7, 5), (60, 61, 63, 62), (62, 63, 1, 0), (0, 2, 4, 6, 8, 10, 12, 14, 16, 18, 20, 22, 24, 26, 28, 30, 32, 34, 36, 38, 40, 42, 44, 46, 48, 50, 52, 54, 56, 58, 60, 62)])
_uv = me_cylinder_005.uv_layers.new(name='UVMap')
_uv.uv.foreach_set('vector', [1.0, 0.5, 1.0, 1.0, 0.9688, 1.0, 0.9688, 0.5, 0.9688, 0.5, 0.9688, 1.0, 0.9375, 1.0, 0.9375, 0.5, 0.9375, 0.5, 0.9375, 1.0, 0.9062, 1.0, 0.9062, 0.5, 0.9062, 0.5, 0.9062, 1.0, 0.875, 1.0, 0.875, 0.5, 0.875, 0.5, 0.875, 1.0, 0.8438, 1.0, 0.8438, 0.5, 0.8438, 0.5, 0.8438, 1.0, 0.8125, 1.0, 0.8125, 0.5, 0.8125, 0.5, 0.8125, 1.0, 0.7812, 1.0, 0.7812, 0.5, 0.7812, 0.5, 0.7812, 1.0, 0.75, 1.0, 0.75, 0.5, 0.75, 0.5, 0.75, 1.0, 0.7188, 1.0, 0.7188, 0.5, 0.7188, 0.5, 0.7188, 1.0, 0.6875, 1.0, 0.6875, 0.5, 0.6875, 0.5, 0.6875, 1.0, 0.6562, 1.0, 0.6562, 0.5, 0.6562, 0.5, 0.6562, 1.0, 0.625, 1.0, 0.625, 0.5, 0.625, 0.5, 0.625, 1.0, 0.5938, 1.0, 0.5938, 0.5, 0.5938, 0.5, 0.5938, 1.0, 0.5625, 1.0, 0.5625, 0.5, 0.5625, 0.5, 0.5625, 1.0, 0.5312, 1.0, 0.5312, 0.5, 0.5312, 0.5, 0.5312, 1.0, 0.5, 1.0, 0.5, 0.5, 0.5, 0.5, 0.5, 1.0, 0.4688, 1.0, 0.4688, 0.5, 0.4688, 0.5, 0.4688, 1.0, 0.4375, 1.0, 0.4375, 0.5, 0.4375, 0.5, 0.4375, 1.0, 0.4062, 1.0, 0.4062, 0.5, 0.4062, 0.5, 0.4062, 1.0, 0.375, 1.0, 0.375, 0.5, 0.375, 0.5, 0.375, 1.0, 0.3438, 1.0, 0.3438, 0.5, 0.3438, 0.5, 0.3438, 1.0, 0.3125, 1.0, 0.3125, 0.5, 0.3125, 0.5, 0.3125, 1.0, 0.2812, 1.0, 0.2812, 0.5, 0.2812, 0.5, 0.2812, 1.0, 0.25, 1.0, 0.25, 0.5, 0.25, 0.5, 0.25, 1.0, 0.2188, 1.0, 0.2188, 0.5, 0.2188, 0.5, 0.2188, 1.0, 0.1875, 1.0, 0.1875, 0.5, 0.1875, 0.5, 0.1875, 1.0, 0.1562, 1.0, 0.1562, 0.5, 0.1562, 0.5, 0.1562, 1.0, 0.125, 1.0, 0.125, 0.5, 0.125, 0.5, 0.125, 1.0, 0.09375, 1.0, 0.09375, 0.5, 0.09375, 0.5, 0.09375, 1.0, 0.0625, 1.0, 0.0625, 0.5, 0.2968, 0.4854, 0.25, 0.49, 0.2032, 0.4854, 0.1582, 0.4717, 0.1167, 0.4496, 0.08029, 0.4197, 0.05045, 0.3833, 0.02827, 0.3418, 0.01461, 0.2968, 0.01, 0.25, 0.01461, 0.2032, 0.02827, 0.1582, 0.05045, 0.1167, 0.08029, 0.08029, 0.1167, 0.05045, 0.1582, 0.02827, 0.2032, 0.01461, 0.25, 0.01, 0.2968, 0.01461, 0.3418, 0.02827, 0.3833, 0.05045, 0.4197, 0.08029, 0.4496, 0.1167, 0.4717, 0.1582, 0.4854, 0.2032, 0.49, 0.25, 0.4854, 0.2968, 0.4717, 0.3418, 0.4496, 0.3833, 0.4197, 0.4197, 0.3833, 0.4496, 0.3418, 0.4717, 0.0625, 0.5, 0.0625, 1.0, 0.03125, 1.0, 0.03125, 0.5, 0.03125, 0.5, 0.03125, 1.0, 0.0, 1.0, 0.0, 0.5, 0.75, 0.49, 0.7968, 0.4854, 0.8418, 0.4717, 0.8833, 0.4496, 0.9197, 0.4197, 0.9496, 0.3833, 0.9717, 0.3418, 0.9854, 0.2968, 0.99, 0.25, 0.9854, 0.2032, 0.9717, 0.1582, 0.9496, 0.1167, 0.9197, 0.08029, 0.8833, 0.05045, 0.8418, 0.02827, 0.7968, 0.01461, 0.75, 0.01, 0.7032, 0.01461, 0.6582, 0.02827, 0.6167, 0.05045, 0.5803, 0.08029, 0.5504, 0.1167, 0.5283, 0.1582, 0.5146, 0.2032, 0.51, 0.25, 0.5146, 0.2968, 0.5283, 0.3418, 0.5504, 0.3833, 0.5803, 0.4197, 0.6167, 0.4496, 0.6582, 0.4717, 0.7032, 0.4854])
me_cylinder_005.update()
me_cylinder_003 = bpy.data.meshes.new('Cylinder.003')
me_cylinder_003.from_pydata([(0.0, 1.0, -1.0), (-9.858e-07, 1.0, 23.55), (0.1951, 0.9808, -1.0), (0.1951, 0.9808, 23.55), (0.3827, 0.9239, -1.0), (0.3827, 0.9239, 23.55), (0.5556, 0.8315, -1.0), (0.5556, 0.8315, 23.55), (0.7071, 0.7071, -1.0), (0.7071, 0.7071, 23.55), (0.8315, 0.5556, -1.0), (0.8315, 0.5556, 23.55), (0.9239, 0.3827, -1.0), (0.9239, 0.3827, 23.55), (0.9808, 0.1951, -1.0), (0.9808, 0.1951, 23.55), (1.0, 0.0, -1.0), (1.0, 0.0, 23.55), (0.9808, -0.1951, -1.0), (0.9808, -0.1951, 23.55), (0.9239, -0.3827, -1.0), (0.9239, -0.3827, 23.55), (0.8315, -0.5556, -1.0), (0.8315, -0.5556, 23.55), (0.7071, -0.7071, -1.0), (0.7071, -0.7071, 23.55), (0.5556, -0.8315, -1.0), (0.5556, -0.8315, 23.55), (0.3827, -0.9239, -1.0), (0.3827, -0.9239, 23.55), (0.1951, -0.9808, -1.0), (0.1951, -0.9808, 23.55), (0.0, -1.0, -1.0), (-9.858e-07, -1.0, 23.55), (-0.1951, -0.9808, -1.0), (-0.1951, -0.9808, 23.55), (-0.3827, -0.9239, -1.0), (-0.3827, -0.9239, 23.55), (-0.5556, -0.8315, -1.0), (-0.5556, -0.8315, 23.55), (-0.7071, -0.7071, -1.0), (-0.7071, -0.7071, 23.55), (-0.8315, -0.5556, -1.0), (-0.8315, -0.5556, 23.55), (-0.9239, -0.3827, -1.0), (-0.9239, -0.3827, 23.55), (-0.9808, -0.1951, -1.0), (-0.9808, -0.1951, 23.55), (-1.0, 0.0, -1.0), (-1.0, 0.0, 23.55), (-0.9808, 0.1951, -1.0), (-0.9808, 0.1951, 23.55), (-0.9239, 0.3827, -1.0), (-0.9239, 0.3827, 23.55), (-0.8315, 0.5556, -1.0), (-0.8315, 0.5556, 23.55), (-0.7071, 0.7071, -1.0), (-0.7071, 0.7071, 23.55), (-0.5556, 0.8315, -1.0), (-0.5556, 0.8315, 23.55), (-0.3827, 0.9239, -1.0), (-0.3827, 0.9239, 23.55), (-0.1951, 0.9808, -1.0), (-0.1951, 0.9808, 23.55)], [], [(0, 1, 3, 2), (2, 3, 5, 4), (4, 5, 7, 6), (6, 7, 9, 8), (8, 9, 11, 10), (10, 11, 13, 12), (12, 13, 15, 14), (14, 15, 17, 16), (16, 17, 19, 18), (18, 19, 21, 20), (20, 21, 23, 22), (22, 23, 25, 24), (24, 25, 27, 26), (26, 27, 29, 28), (28, 29, 31, 30), (30, 31, 33, 32), (32, 33, 35, 34), (34, 35, 37, 36), (36, 37, 39, 38), (38, 39, 41, 40), (40, 41, 43, 42), (42, 43, 45, 44), (44, 45, 47, 46), (46, 47, 49, 48), (48, 49, 51, 50), (50, 51, 53, 52), (52, 53, 55, 54), (54, 55, 57, 56), (56, 57, 59, 58), (58, 59, 61, 60), (3, 1, 63, 61, 59, 57, 55, 53, 51, 49, 47, 45, 43, 41, 39, 37, 35, 33, 31, 29, 27, 25, 23, 21, 19, 17, 15, 13, 11, 9, 7, 5), (60, 61, 63, 62), (62, 63, 1, 0), (0, 2, 4, 6, 8, 10, 12, 14, 16, 18, 20, 22, 24, 26, 28, 30, 32, 34, 36, 38, 40, 42, 44, 46, 48, 50, 52, 54, 56, 58, 60, 62)])
_uv = me_cylinder_003.uv_layers.new(name='UVMap')
_uv.uv.foreach_set('vector', [1.0, 0.5, 1.0, 1.0, 0.9688, 1.0, 0.9688, 0.5, 0.9688, 0.5, 0.9688, 1.0, 0.9375, 1.0, 0.9375, 0.5, 0.9375, 0.5, 0.9375, 1.0, 0.9062, 1.0, 0.9062, 0.5, 0.9062, 0.5, 0.9062, 1.0, 0.875, 1.0, 0.875, 0.5, 0.875, 0.5, 0.875, 1.0, 0.8438, 1.0, 0.8438, 0.5, 0.8438, 0.5, 0.8438, 1.0, 0.8125, 1.0, 0.8125, 0.5, 0.8125, 0.5, 0.8125, 1.0, 0.7812, 1.0, 0.7812, 0.5, 0.7812, 0.5, 0.7812, 1.0, 0.75, 1.0, 0.75, 0.5, 0.75, 0.5, 0.75, 1.0, 0.7188, 1.0, 0.7188, 0.5, 0.7188, 0.5, 0.7188, 1.0, 0.6875, 1.0, 0.6875, 0.5, 0.6875, 0.5, 0.6875, 1.0, 0.6562, 1.0, 0.6562, 0.5, 0.6562, 0.5, 0.6562, 1.0, 0.625, 1.0, 0.625, 0.5, 0.625, 0.5, 0.625, 1.0, 0.5938, 1.0, 0.5938, 0.5, 0.5938, 0.5, 0.5938, 1.0, 0.5625, 1.0, 0.5625, 0.5, 0.5625, 0.5, 0.5625, 1.0, 0.5312, 1.0, 0.5312, 0.5, 0.5312, 0.5, 0.5312, 1.0, 0.5, 1.0, 0.5, 0.5, 0.5, 0.5, 0.5, 1.0, 0.4688, 1.0, 0.4688, 0.5, 0.4688, 0.5, 0.4688, 1.0, 0.4375, 1.0, 0.4375, 0.5, 0.4375, 0.5, 0.4375, 1.0, 0.4062, 1.0, 0.4062, 0.5, 0.4062, 0.5, 0.4062, 1.0, 0.375, 1.0, 0.375, 0.5, 0.375, 0.5, 0.375, 1.0, 0.3438, 1.0, 0.3438, 0.5, 0.3438, 0.5, 0.3438, 1.0, 0.3125, 1.0, 0.3125, 0.5, 0.3125, 0.5, 0.3125, 1.0, 0.2812, 1.0, 0.2812, 0.5, 0.2812, 0.5, 0.2812, 1.0, 0.25, 1.0, 0.25, 0.5, 0.25, 0.5, 0.25, 1.0, 0.2188, 1.0, 0.2188, 0.5, 0.2188, 0.5, 0.2188, 1.0, 0.1875, 1.0, 0.1875, 0.5, 0.1875, 0.5, 0.1875, 1.0, 0.1562, 1.0, 0.1562, 0.5, 0.1562, 0.5, 0.1562, 1.0, 0.125, 1.0, 0.125, 0.5, 0.125, 0.5, 0.125, 1.0, 0.09375, 1.0, 0.09375, 0.5, 0.09375, 0.5, 0.09375, 1.0, 0.0625, 1.0, 0.0625, 0.5, 0.2968, 0.4854, 0.25, 0.49, 0.2032, 0.4854, 0.1582, 0.4717, 0.1167, 0.4496, 0.08029, 0.4197, 0.05045, 0.3833, 0.02827, 0.3418, 0.01461, 0.2968, 0.01, 0.25, 0.01461, 0.2032, 0.02827, 0.1582, 0.05045, 0.1167, 0.08029, 0.08029, 0.1167, 0.05045, 0.1582, 0.02827, 0.2032, 0.01461, 0.25, 0.01, 0.2968, 0.01461, 0.3418, 0.02827, 0.3833, 0.05045, 0.4197, 0.08029, 0.4496, 0.1167, 0.4717, 0.1582, 0.4854, 0.2032, 0.49, 0.25, 0.4854, 0.2968, 0.4717, 0.3418, 0.4496, 0.3833, 0.4197, 0.4197, 0.3833, 0.4496, 0.3418, 0.4717, 0.0625, 0.5, 0.0625, 1.0, 0.03125, 1.0, 0.03125, 0.5, 0.03125, 0.5, 0.03125, 1.0, 0.0, 1.0, 0.0, 0.5, 0.75, 0.49, 0.7968, 0.4854, 0.8418, 0.4717, 0.8833, 0.4496, 0.9197, 0.4197, 0.9496, 0.3833, 0.9717, 0.3418, 0.9854, 0.2968, 0.99, 0.25, 0.9854, 0.2032, 0.9717, 0.1582, 0.9496, 0.1167, 0.9197, 0.08029, 0.8833, 0.05045, 0.8418, 0.02827, 0.7968, 0.01461, 0.75, 0.01, 0.7032, 0.01461, 0.6582, 0.02827, 0.6167, 0.05045, 0.5803, 0.08029, 0.5504, 0.1167, 0.5283, 0.1582, 0.5146, 0.2032, 0.51, 0.25, 0.5146, 0.2968, 0.5283, 0.3418, 0.5504, 0.3833, 0.5803, 0.4197, 0.6167, 0.4496, 0.6582, 0.4717, 0.7032, 0.4854])
me_cylinder_003.update()
me_cylinder_001 = bpy.data.meshes.new('Cylinder.001')
me_cylinder_001.from_pydata([(0.0, 1.0, -1.0), (0.0, 1.0, 13.45), (0.1951, 0.9808, -1.0), (0.1951, 0.9808, 13.45), (0.3827, 0.9239, -1.0), (0.3827, 0.9239, 13.45), (0.5556, 0.8315, -1.0), (0.5556, 0.8315, 13.45), (0.7071, 0.7071, -1.0), (0.7071, 0.7071, 13.45), (0.8315, 0.5556, -1.0), (0.8315, 0.5556, 13.45), (0.9239, 0.3827, -1.0), (0.9239, 0.3827, 13.45), (0.9808, 0.1951, -1.0), (0.9808, 0.1951, 13.45), (1.0, 0.0, -1.0), (1.0, 0.0, 13.45), (0.9808, -0.1951, -1.0), (0.9808, -0.1951, 13.45), (0.9239, -0.3827, -1.0), (0.9239, -0.3827, 13.45), (0.8315, -0.5556, -1.0), (0.8315, -0.5556, 13.45), (0.7071, -0.7071, -1.0), (0.7071, -0.7071, 13.45), (0.5556, -0.8315, -1.0), (0.5556, -0.8315, 13.45), (0.3827, -0.9239, -1.0), (0.3827, -0.9239, 13.45), (0.1951, -0.9808, -1.0), (0.1951, -0.9808, 13.45), (0.0, -1.0, -1.0), (0.0, -1.0, 13.45), (-0.1951, -0.9808, -1.0), (-0.1951, -0.9808, 13.45), (-0.3827, -0.9239, -1.0), (-0.3827, -0.9239, 13.45), (-0.5556, -0.8315, -1.0), (-0.5556, -0.8315, 13.45), (-0.7071, -0.7071, -1.0), (-0.7071, -0.7071, 13.45), (-0.8315, -0.5556, -1.0), (-0.8315, -0.5556, 13.45), (-0.9239, -0.3827, -1.0), (-0.9239, -0.3827, 13.45), (-0.9808, -0.1951, -1.0), (-0.9808, -0.1951, 13.45), (-1.0, 0.0, -1.0), (-1.0, 0.0, 13.45), (-0.9808, 0.1951, -1.0), (-0.9808, 0.1951, 13.45), (-0.9239, 0.3827, -1.0), (-0.9239, 0.3827, 13.45), (-0.8315, 0.5556, -1.0), (-0.8315, 0.5556, 13.45), (-0.7071, 0.7071, -1.0), (-0.7071, 0.7071, 13.45), (-0.5556, 0.8315, -1.0), (-0.5556, 0.8315, 13.45), (-0.3827, 0.9239, -1.0), (-0.3827, 0.9239, 13.45), (-0.1951, 0.9808, -1.0), (-0.1951, 0.9808, 13.45), (0.0001818, 0.0009087, 16.01), (1.063e-06, 0.0009265, 16.01), (0.0003556, 0.000856, 16.01), (0.0005158, 0.0007704, 16.01), (0.0006562, 0.0006552, 16.01), (0.0007714, 0.0005148, 16.01), (0.000857, 0.0003546, 16.01), (0.0009098, 0.0001808, 16.01), (0.0009276, 1.76e-08, 16.01), (0.0009098, -0.0001807, 16.01), (0.000857, -0.0003545, 16.01), (0.0007714, -0.0005147, 16.01), (0.0006562, -0.0006551, 16.01), (0.0005158, -0.0007704, 16.01), (0.0003556, -0.000856, 16.01), (0.0001818, -0.0009087, 16.01), (1.063e-06, -0.0009265, 16.01), (-0.0001797, -0.0009087, 16.01), (-0.0003535, -0.000856, 16.01), (-0.0005137, -0.0007704, 16.01), (-0.0006541, -0.0006551, 16.01), (-0.0007693, -0.0005147, 16.01), (-0.0008549, -0.0003545, 16.01), (-0.0009076, -0.0001807, 16.01), (-0.0009255, 1.76e-08, 16.01), (-0.0009076, 0.0001808, 16.01), (-0.0008549, 0.0003546, 16.01), (-0.0007693, 0.0005148, 16.01), (-0.0006541, 0.0006552, 16.01), (-0.0005137, 0.0007704, 16.01), (-0.0003535, 0.000856, 16.01), (-0.0001797, 0.0009087, 16.01)], [], [(0, 1, 3, 2), (2, 3, 5, 4), (4, 5, 7, 6), (6, 7, 9, 8), (8, 9, 11, 10), (10, 11, 13, 12), (12, 13, 15, 14), (14, 15, 17, 16), (16, 17, 19, 18), (18, 19, 21, 20), (20, 21, 23, 22), (22, 23, 25, 24), (24, 25, 27, 26), (26, 27, 29, 28), (28, 29, 31, 30), (30, 31, 33, 32), (32, 33, 35, 34), (34, 35, 37, 36), (36, 37, 39, 38), (38, 39, 41, 40), (40, 41, 43, 42), (42, 43, 45, 44), (44, 45, 47, 46), (46, 47, 49, 48), (48, 49, 51, 50), (50, 51, 53, 52), (52, 53, 55, 54), (54, 55, 57, 56), (56, 57, 59, 58), (58, 59, 61, 60), (5, 3, 64, 66), (60, 61, 63, 62), (62, 63, 1, 0), (0, 2, 4, 6, 8, 10, 12, 14, 16, 18, 20, 22, 24, 26, 28, 30, 32, 34, 36, 38, 40, 42, 44, 46, 48, 50, 52, 54, 56, 58, 60, 62), (64, 65, 95, 94, 93, 92, 91, 90, 89, 88, 87, 86, 85, 84, 83, 82, 81, 80, 79, 78, 77, 76, 75, 74, 73, 72, 71, 70, 69, 68, 67, 66), (23, 21, 74, 75), (41, 39, 83, 84), (59, 57, 92, 93), (15, 13, 70, 71), (33, 31, 79, 80), (51, 49, 88, 89), (7, 5, 66, 67), (25, 23, 75, 76), (43, 41, 84, 85), (61, 59, 93, 94), (17, 15, 71, 72), (35, 33, 80, 81), (53, 51, 89, 90), (9, 7, 67, 68), (27, 25, 76, 77), (45, 43, 85, 86), (63, 61, 94, 95), (19, 17, 72, 73), (37, 35, 81, 82), (55, 53, 90, 91), (11, 9, 68, 69), (29, 27, 77, 78), (3, 1, 65, 64), (47, 45, 86, 87), (1, 63, 95, 65), (21, 19, 73, 74), (39, 37, 82, 83), (57, 55, 91, 92), (13, 11, 69, 70), (31, 29, 78, 79), (49, 47, 87, 88)])
_uv = me_cylinder_001.uv_layers.new(name='UVMap')
_uv.uv.foreach_set('vector', [1.0, 0.5, 1.0, 1.0, 0.9688, 1.0, 0.9688, 0.5, 0.9688, 0.5, 0.9688, 1.0, 0.9375, 1.0, 0.9375, 0.5, 0.9375, 0.5, 0.9375, 1.0, 0.9062, 1.0, 0.9062, 0.5, 0.9062, 0.5, 0.9062, 1.0, 0.875, 1.0, 0.875, 0.5, 0.875, 0.5, 0.875, 1.0, 0.8438, 1.0, 0.8438, 0.5, 0.8438, 0.5, 0.8438, 1.0, 0.8125, 1.0, 0.8125, 0.5, 0.8125, 0.5, 0.8125, 1.0, 0.7812, 1.0, 0.7812, 0.5, 0.7812, 0.5, 0.7812, 1.0, 0.75, 1.0, 0.75, 0.5, 0.75, 0.5, 0.75, 1.0, 0.7188, 1.0, 0.7188, 0.5, 0.7188, 0.5, 0.7188, 1.0, 0.6875, 1.0, 0.6875, 0.5, 0.6875, 0.5, 0.6875, 1.0, 0.6562, 1.0, 0.6562, 0.5, 0.6562, 0.5, 0.6562, 1.0, 0.625, 1.0, 0.625, 0.5, 0.625, 0.5, 0.625, 1.0, 0.5938, 1.0, 0.5938, 0.5, 0.5938, 0.5, 0.5938, 1.0, 0.5625, 1.0, 0.5625, 0.5, 0.5625, 0.5, 0.5625, 1.0, 0.5312, 1.0, 0.5312, 0.5, 0.5312, 0.5, 0.5312, 1.0, 0.5, 1.0, 0.5, 0.5, 0.5, 0.5, 0.5, 1.0, 0.4688, 1.0, 0.4688, 0.5, 0.4688, 0.5, 0.4688, 1.0, 0.4375, 1.0, 0.4375, 0.5, 0.4375, 0.5, 0.4375, 1.0, 0.4062, 1.0, 0.4062, 0.5, 0.4062, 0.5, 0.4062, 1.0, 0.375, 1.0, 0.375, 0.5, 0.375, 0.5, 0.375, 1.0, 0.3438, 1.0, 0.3438, 0.5, 0.3438, 0.5, 0.3438, 1.0, 0.3125, 1.0, 0.3125, 0.5, 0.3125, 0.5, 0.3125, 1.0, 0.2812, 1.0, 0.2812, 0.5, 0.2812, 0.5, 0.2812, 1.0, 0.25, 1.0, 0.25, 0.5, 0.25, 0.5, 0.25, 1.0, 0.2188, 1.0, 0.2188, 0.5, 0.2188, 0.5, 0.2188, 1.0, 0.1875, 1.0, 0.1875, 0.5, 0.1875, 0.5, 0.1875, 1.0, 0.1562, 1.0, 0.1562, 0.5, 0.1562, 0.5, 0.1562, 1.0, 0.125, 1.0, 0.125, 0.5, 0.125, 0.5, 0.125, 1.0, 0.09375, 1.0, 0.09375, 0.5, 0.09375, 0.5, 0.09375, 1.0, 0.0625, 1.0, 0.0625, 0.5, 0.9375, 1.0, 0.9688, 1.0, 0.9688, 1.0, 0.9375, 1.0, 0.0625, 0.5, 0.0625, 1.0, 0.03125, 1.0, 0.03125, 0.5, 0.03125, 0.5, 0.03125, 1.0, 0.0, 1.0, 0.0, 0.5, 0.75, 0.49, 0.7968, 0.4854, 0.8418, 0.4717, 0.8833, 0.4496, 0.9197, 0.4197, 0.9496, 0.3833, 0.9717, 0.3418, 0.9854, 0.2968, 0.99, 0.25, 0.9854, 0.2032, 0.9717, 0.1582, 0.9496, 0.1167, 0.9197, 0.08029, 0.8833, 0.05045, 0.8418, 0.02827, 0.7968, 0.01461, 0.75, 0.01, 0.7032, 0.01461, 0.6582, 0.02827, 0.6167, 0.05045, 0.5803, 0.08029, 0.5504, 0.1167, 0.5283, 0.1582, 0.5146, 0.2032, 0.51, 0.25, 0.5146, 0.2968, 0.5283, 0.3418, 0.5504, 0.3833, 0.5803, 0.4197, 0.6167, 0.4496, 0.6582, 0.4717, 0.7032, 0.4854, 0.2968, 0.4854, 0.25, 0.49, 0.2032, 0.4854, 0.1582, 0.4717, 0.1167, 0.4496, 0.08029, 0.4197, 0.05045, 0.3833, 0.02827, 0.3418, 0.01461, 0.2968, 0.01, 0.25, 0.01461, 0.2032, 0.02827, 0.1582, 0.05045, 0.1167, 0.08029, 0.08029, 0.1167, 0.05045, 0.1582, 0.02827, 0.2032, 0.01461, 0.25, 0.01, 0.2968, 0.01461, 0.3418, 0.02827, 0.3833, 0.05045, 0.4197, 0.08029, 0.4496, 0.1167, 0.4717, 0.1582, 0.4854, 0.2032, 0.49, 0.25, 0.4854, 0.2968, 0.4717, 0.3418, 0.4496, 0.3833, 0.4197, 0.4197, 0.3833, 0.4496, 0.3418, 0.4717, 0.6562, 1.0, 0.6875, 1.0, 0.6875, 1.0, 0.6562, 1.0, 0.375, 1.0, 0.4062, 1.0, 0.4062, 1.0, 0.375, 1.0, 0.09375, 1.0, 0.125, 1.0, 0.125, 1.0, 0.09375, 1.0, 0.7812, 1.0, 0.8125, 1.0, 0.8125, 1.0, 0.7812, 1.0, 0.5, 1.0, 0.5312, 1.0, 0.5312, 1.0, 0.5, 1.0, 0.2188, 1.0, 0.25, 1.0, 0.25, 1.0, 0.2188, 1.0, 0.9062, 1.0, 0.9375, 1.0, 0.9375, 1.0, 0.9062, 1.0, 0.625, 1.0, 0.6562, 1.0, 0.6562, 1.0, 0.625, 1.0, 0.3438, 1.0, 0.375, 1.0, 0.375, 1.0, 0.3438, 1.0, 0.0625, 1.0, 0.09375, 1.0, 0.09375, 1.0, 0.0625, 1.0, 0.75, 1.0, 0.7812, 1.0, 0.7812, 1.0, 0.75, 1.0, 0.4688, 1.0, 0.5, 1.0, 0.5, 1.0, 0.4688, 1.0, 0.1875, 1.0, 0.2188, 1.0, 0.2188, 1.0, 0.1875, 1.0, 0.875, 1.0, 0.9062, 1.0, 0.9062, 1.0, 0.875, 1.0, 0.5938, 1.0, 0.625, 1.0, 0.625, 1.0, 0.5938, 1.0, 0.3125, 1.0, 0.3438, 1.0, 0.3438, 1.0, 0.3125, 1.0, 0.03125, 1.0, 0.0625, 1.0, 0.0625, 1.0, 0.03125, 1.0, 0.7188, 1.0, 0.75, 1.0, 0.75, 1.0, 0.7188, 1.0, 0.4375, 1.0, 0.4688, 1.0, 0.4688, 1.0, 0.4375, 1.0, 0.1562, 1.0, 0.1875, 1.0, 0.1875, 1.0, 0.1562, 1.0, 0.8438, 1.0, 0.875, 1.0, 0.875, 1.0, 0.8438, 1.0, 0.5625, 1.0, 0.5938, 1.0, 0.5938, 1.0, 0.5625, 1.0, 0.9688, 1.0, 1.0, 1.0, 1.0, 1.0, 0.9688, 1.0, 0.2812, 1.0, 0.3125, 1.0, 0.3125, 1.0, 0.2812, 1.0, 0.0, 1.0, 0.03125, 1.0, 0.03125, 1.0, 0.0, 1.0, 0.6875, 1.0, 0.7188, 1.0, 0.7188, 1.0, 0.6875, 1.0, 0.4062, 1.0, 0.4375, 1.0, 0.4375, 1.0, 0.4062, 1.0, 0.125, 1.0, 0.1562, 1.0, 0.1562, 1.0, 0.125, 1.0, 0.8125, 1.0, 0.8438, 1.0, 0.8438, 1.0, 0.8125, 1.0, 0.5312, 1.0, 0.5625, 1.0, 0.5625, 1.0, 0.5312, 1.0, 0.25, 1.0, 0.2812, 1.0, 0.2812, 1.0, 0.25, 1.0])
me_cylinder_001.update()
me_cylinder = bpy.data.meshes.new('Cylinder')
me_cylinder.from_pydata([(0.0, 1.0, -1.0), (0.0, 1.0, 13.45), (0.1951, 0.9808, -1.0), (0.1951, 0.9808, 13.45), (0.3827, 0.9239, -1.0), (0.3827, 0.9239, 13.45), (0.5556, 0.8315, -1.0), (0.5556, 0.8315, 13.45), (0.7071, 0.7071, -1.0), (0.7071, 0.7071, 13.45), (0.8315, 0.5556, -1.0), (0.8315, 0.5556, 13.45), (0.9239, 0.3827, -1.0), (0.9239, 0.3827, 13.45), (0.9808, 0.1951, -1.0), (0.9808, 0.1951, 13.45), (1.0, 0.0, -1.0), (1.0, 0.0, 13.45), (0.9808, -0.1951, -1.0), (0.9808, -0.1951, 13.45), (0.9239, -0.3827, -1.0), (0.9239, -0.3827, 13.45), (0.8315, -0.5556, -1.0), (0.8315, -0.5556, 13.45), (0.7071, -0.7071, -1.0), (0.7071, -0.7071, 13.45), (0.5556, -0.8315, -1.0), (0.5556, -0.8315, 13.45), (0.3827, -0.9239, -1.0), (0.3827, -0.9239, 13.45), (0.1951, -0.9808, -1.0), (0.1951, -0.9808, 13.45), (0.0, -1.0, -1.0), (0.0, -1.0, 13.45), (-0.1951, -0.9808, -1.0), (-0.1951, -0.9808, 13.45), (-0.3827, -0.9239, -1.0), (-0.3827, -0.9239, 13.45), (-0.5556, -0.8315, -1.0), (-0.5556, -0.8315, 13.45), (-0.7071, -0.7071, -1.0), (-0.7071, -0.7071, 13.45), (-0.8315, -0.5556, -1.0), (-0.8315, -0.5556, 13.45), (-0.9239, -0.3827, -1.0), (-0.9239, -0.3827, 13.45), (-0.9808, -0.1951, -1.0), (-0.9808, -0.1951, 13.45), (-1.0, 0.0, -1.0), (-1.0, 0.0, 13.45), (-0.9808, 0.1951, -1.0), (-0.9808, 0.1951, 13.45), (-0.9239, 0.3827, -1.0), (-0.9239, 0.3827, 13.45), (-0.8315, 0.5556, -1.0), (-0.8315, 0.5556, 13.45), (-0.7071, 0.7071, -1.0), (-0.7071, 0.7071, 13.45), (-0.5556, 0.8315, -1.0), (-0.5556, 0.8315, 13.45), (-0.3827, 0.9239, -1.0), (-0.3827, 0.9239, 13.45), (-0.1951, 0.9808, -1.0), (-0.1951, 0.9808, 13.45), (0.0001818, 0.0009087, 16.01), (1.063e-06, 0.0009265, 16.01), (0.0003556, 0.000856, 16.01), (0.0005158, 0.0007704, 16.01), (0.0006562, 0.0006552, 16.01), (0.0007714, 0.0005148, 16.01), (0.000857, 0.0003546, 16.01), (0.0009098, 0.0001808, 16.01), (0.0009276, 1.76e-08, 16.01), (0.0009098, -0.0001807, 16.01), (0.000857, -0.0003545, 16.01), (0.0007714, -0.0005147, 16.01), (0.0006562, -0.0006551, 16.01), (0.0005158, -0.0007704, 16.01), (0.0003556, -0.000856, 16.01), (0.0001818, -0.0009087, 16.01), (1.063e-06, -0.0009265, 16.01), (-0.0001797, -0.0009087, 16.01), (-0.0003535, -0.000856, 16.01), (-0.0005137, -0.0007704, 16.01), (-0.0006541, -0.0006551, 16.01), (-0.0007693, -0.0005147, 16.01), (-0.0008549, -0.0003545, 16.01), (-0.0009076, -0.0001807, 16.01), (-0.0009255, 1.76e-08, 16.01), (-0.0009076, 0.0001808, 16.01), (-0.0008549, 0.0003546, 16.01), (-0.0007693, 0.0005148, 16.01), (-0.0006541, 0.0006552, 16.01), (-0.0005137, 0.0007704, 16.01), (-0.0003535, 0.000856, 16.01), (-0.0001797, 0.0009087, 16.01)], [], [(0, 1, 3, 2), (2, 3, 5, 4), (4, 5, 7, 6), (6, 7, 9, 8), (8, 9, 11, 10), (10, 11, 13, 12), (12, 13, 15, 14), (14, 15, 17, 16), (16, 17, 19, 18), (18, 19, 21, 20), (20, 21, 23, 22), (22, 23, 25, 24), (24, 25, 27, 26), (26, 27, 29, 28), (28, 29, 31, 30), (30, 31, 33, 32), (32, 33, 35, 34), (34, 35, 37, 36), (36, 37, 39, 38), (38, 39, 41, 40), (40, 41, 43, 42), (42, 43, 45, 44), (44, 45, 47, 46), (46, 47, 49, 48), (48, 49, 51, 50), (50, 51, 53, 52), (52, 53, 55, 54), (54, 55, 57, 56), (56, 57, 59, 58), (58, 59, 61, 60), (5, 3, 64, 66), (60, 61, 63, 62), (62, 63, 1, 0), (0, 2, 4, 6, 8, 10, 12, 14, 16, 18, 20, 22, 24, 26, 28, 30, 32, 34, 36, 38, 40, 42, 44, 46, 48, 50, 52, 54, 56, 58, 60, 62), (64, 65, 95, 94, 93, 92, 91, 90, 89, 88, 87, 86, 85, 84, 83, 82, 81, 80, 79, 78, 77, 76, 75, 74, 73, 72, 71, 70, 69, 68, 67, 66), (23, 21, 74, 75), (41, 39, 83, 84), (59, 57, 92, 93), (15, 13, 70, 71), (33, 31, 79, 80), (51, 49, 88, 89), (7, 5, 66, 67), (25, 23, 75, 76), (43, 41, 84, 85), (61, 59, 93, 94), (17, 15, 71, 72), (35, 33, 80, 81), (53, 51, 89, 90), (9, 7, 67, 68), (27, 25, 76, 77), (45, 43, 85, 86), (63, 61, 94, 95), (19, 17, 72, 73), (37, 35, 81, 82), (55, 53, 90, 91), (11, 9, 68, 69), (29, 27, 77, 78), (3, 1, 65, 64), (47, 45, 86, 87), (1, 63, 95, 65), (21, 19, 73, 74), (39, 37, 82, 83), (57, 55, 91, 92), (13, 11, 69, 70), (31, 29, 78, 79), (49, 47, 87, 88)])
_uv = me_cylinder.uv_layers.new(name='UVMap')
_uv.uv.foreach_set('vector', [1.0, 0.5, 1.0, 1.0, 0.9688, 1.0, 0.9688, 0.5, 0.9688, 0.5, 0.9688, 1.0, 0.9375, 1.0, 0.9375, 0.5, 0.9375, 0.5, 0.9375, 1.0, 0.9062, 1.0, 0.9062, 0.5, 0.9062, 0.5, 0.9062, 1.0, 0.875, 1.0, 0.875, 0.5, 0.875, 0.5, 0.875, 1.0, 0.8438, 1.0, 0.8438, 0.5, 0.8438, 0.5, 0.8438, 1.0, 0.8125, 1.0, 0.8125, 0.5, 0.8125, 0.5, 0.8125, 1.0, 0.7812, 1.0, 0.7812, 0.5, 0.7812, 0.5, 0.7812, 1.0, 0.75, 1.0, 0.75, 0.5, 0.75, 0.5, 0.75, 1.0, 0.7188, 1.0, 0.7188, 0.5, 0.7188, 0.5, 0.7188, 1.0, 0.6875, 1.0, 0.6875, 0.5, 0.6875, 0.5, 0.6875, 1.0, 0.6562, 1.0, 0.6562, 0.5, 0.6562, 0.5, 0.6562, 1.0, 0.625, 1.0, 0.625, 0.5, 0.625, 0.5, 0.625, 1.0, 0.5938, 1.0, 0.5938, 0.5, 0.5938, 0.5, 0.5938, 1.0, 0.5625, 1.0, 0.5625, 0.5, 0.5625, 0.5, 0.5625, 1.0, 0.5312, 1.0, 0.5312, 0.5, 0.5312, 0.5, 0.5312, 1.0, 0.5, 1.0, 0.5, 0.5, 0.5, 0.5, 0.5, 1.0, 0.4688, 1.0, 0.4688, 0.5, 0.4688, 0.5, 0.4688, 1.0, 0.4375, 1.0, 0.4375, 0.5, 0.4375, 0.5, 0.4375, 1.0, 0.4062, 1.0, 0.4062, 0.5, 0.4062, 0.5, 0.4062, 1.0, 0.375, 1.0, 0.375, 0.5, 0.375, 0.5, 0.375, 1.0, 0.3438, 1.0, 0.3438, 0.5, 0.3438, 0.5, 0.3438, 1.0, 0.3125, 1.0, 0.3125, 0.5, 0.3125, 0.5, 0.3125, 1.0, 0.2812, 1.0, 0.2812, 0.5, 0.2812, 0.5, 0.2812, 1.0, 0.25, 1.0, 0.25, 0.5, 0.25, 0.5, 0.25, 1.0, 0.2188, 1.0, 0.2188, 0.5, 0.2188, 0.5, 0.2188, 1.0, 0.1875, 1.0, 0.1875, 0.5, 0.1875, 0.5, 0.1875, 1.0, 0.1562, 1.0, 0.1562, 0.5, 0.1562, 0.5, 0.1562, 1.0, 0.125, 1.0, 0.125, 0.5, 0.125, 0.5, 0.125, 1.0, 0.09375, 1.0, 0.09375, 0.5, 0.09375, 0.5, 0.09375, 1.0, 0.0625, 1.0, 0.0625, 0.5, 0.9375, 1.0, 0.9688, 1.0, 0.9688, 1.0, 0.9375, 1.0, 0.0625, 0.5, 0.0625, 1.0, 0.03125, 1.0, 0.03125, 0.5, 0.03125, 0.5, 0.03125, 1.0, 0.0, 1.0, 0.0, 0.5, 0.75, 0.49, 0.7968, 0.4854, 0.8418, 0.4717, 0.8833, 0.4496, 0.9197, 0.4197, 0.9496, 0.3833, 0.9717, 0.3418, 0.9854, 0.2968, 0.99, 0.25, 0.9854, 0.2032, 0.9717, 0.1582, 0.9496, 0.1167, 0.9197, 0.08029, 0.8833, 0.05045, 0.8418, 0.02827, 0.7968, 0.01461, 0.75, 0.01, 0.7032, 0.01461, 0.6582, 0.02827, 0.6167, 0.05045, 0.5803, 0.08029, 0.5504, 0.1167, 0.5283, 0.1582, 0.5146, 0.2032, 0.51, 0.25, 0.5146, 0.2968, 0.5283, 0.3418, 0.5504, 0.3833, 0.5803, 0.4197, 0.6167, 0.4496, 0.6582, 0.4717, 0.7032, 0.4854, 0.2968, 0.4854, 0.25, 0.49, 0.2032, 0.4854, 0.1582, 0.4717, 0.1167, 0.4496, 0.08029, 0.4197, 0.05045, 0.3833, 0.02827, 0.3418, 0.01461, 0.2968, 0.01, 0.25, 0.01461, 0.2032, 0.02827, 0.1582, 0.05045, 0.1167, 0.08029, 0.08029, 0.1167, 0.05045, 0.1582, 0.02827, 0.2032, 0.01461, 0.25, 0.01, 0.2968, 0.01461, 0.3418, 0.02827, 0.3833, 0.05045, 0.4197, 0.08029, 0.4496, 0.1167, 0.4717, 0.1582, 0.4854, 0.2032, 0.49, 0.25, 0.4854, 0.2968, 0.4717, 0.3418, 0.4496, 0.3833, 0.4197, 0.4197, 0.3833, 0.4496, 0.3418, 0.4717, 0.6562, 1.0, 0.6875, 1.0, 0.6875, 1.0, 0.6562, 1.0, 0.375, 1.0, 0.4062, 1.0, 0.4062, 1.0, 0.375, 1.0, 0.09375, 1.0, 0.125, 1.0, 0.125, 1.0, 0.09375, 1.0, 0.7812, 1.0, 0.8125, 1.0, 0.8125, 1.0, 0.7812, 1.0, 0.5, 1.0, 0.5312, 1.0, 0.5312, 1.0, 0.5, 1.0, 0.2188, 1.0, 0.25, 1.0, 0.25, 1.0, 0.2188, 1.0, 0.9062, 1.0, 0.9375, 1.0, 0.9375, 1.0, 0.9062, 1.0, 0.625, 1.0, 0.6562, 1.0, 0.6562, 1.0, 0.625, 1.0, 0.3438, 1.0, 0.375, 1.0, 0.375, 1.0, 0.3438, 1.0, 0.0625, 1.0, 0.09375, 1.0, 0.09375, 1.0, 0.0625, 1.0, 0.75, 1.0, 0.7812, 1.0, 0.7812, 1.0, 0.75, 1.0, 0.4688, 1.0, 0.5, 1.0, 0.5, 1.0, 0.4688, 1.0, 0.1875, 1.0, 0.2188, 1.0, 0.2188, 1.0, 0.1875, 1.0, 0.875, 1.0, 0.9062, 1.0, 0.9062, 1.0, 0.875, 1.0, 0.5938, 1.0, 0.625, 1.0, 0.625, 1.0, 0.5938, 1.0, 0.3125, 1.0, 0.3438, 1.0, 0.3438, 1.0, 0.3125, 1.0, 0.03125, 1.0, 0.0625, 1.0, 0.0625, 1.0, 0.03125, 1.0, 0.7188, 1.0, 0.75, 1.0, 0.75, 1.0, 0.7188, 1.0, 0.4375, 1.0, 0.4688, 1.0, 0.4688, 1.0, 0.4375, 1.0, 0.1562, 1.0, 0.1875, 1.0, 0.1875, 1.0, 0.1562, 1.0, 0.8438, 1.0, 0.875, 1.0, 0.875, 1.0, 0.8438, 1.0, 0.5625, 1.0, 0.5938, 1.0, 0.5938, 1.0, 0.5625, 1.0, 0.9688, 1.0, 1.0, 1.0, 1.0, 1.0, 0.9688, 1.0, 0.2812, 1.0, 0.3125, 1.0, 0.3125, 1.0, 0.2812, 1.0, 0.0, 1.0, 0.03125, 1.0, 0.03125, 1.0, 0.0, 1.0, 0.6875, 1.0, 0.7188, 1.0, 0.7188, 1.0, 0.6875, 1.0, 0.4062, 1.0, 0.4375, 1.0, 0.4375, 1.0, 0.4062, 1.0, 0.125, 1.0, 0.1562, 1.0, 0.1562, 1.0, 0.125, 1.0, 0.8125, 1.0, 0.8438, 1.0, 0.8438, 1.0, 0.8125, 1.0, 0.5312, 1.0, 0.5625, 1.0, 0.5625, 1.0, 0.5312, 1.0, 0.25, 1.0, 0.2812, 1.0, 0.2812, 1.0, 0.25, 1.0])
me_cylinder.update()
me_cube_021 = bpy.data.meshes.new('Cube.021')
me_cube_021.from_pydata([(-1.0, -1.0, -1.0), (-1.0, -1.0, 1.0), (-1.0, 1.0, -1.0), (-1.0, 1.0, 1.0), (1.0, -1.0, -1.0), (1.0, -1.0, 1.0), (1.0, 1.0, -1.0), (1.0, 1.0, 1.0)], [], [(0, 1, 3, 2), (2, 3, 7, 6), (6, 7, 5, 4), (4, 5, 1, 0), (2, 6, 4, 0), (7, 3, 1, 5)])
_uv = me_cube_021.uv_layers.new(name='UVMap')
_uv.uv.foreach_set('vector', [0.375, 0.0, 0.625, 0.0, 0.625, 0.25, 0.375, 0.25, 0.375, 0.25, 0.625, 0.25, 0.625, 0.5, 0.375, 0.5, 0.375, 0.5, 0.625, 0.5, 0.625, 0.75, 0.375, 0.75, 0.375, 0.75, 0.625, 0.75, 0.625, 1.0, 0.375, 1.0, 0.125, 0.5, 0.375, 0.5, 0.375, 0.75, 0.125, 0.75, 0.625, 0.5, 0.875, 0.5, 0.875, 0.75, 0.625, 0.75])
me_cube_021.update()
me_cube_019 = bpy.data.meshes.new('Cube.019')
me_cube_019.from_pydata([(-1.0, -1.0, -1.0), (-1.0, -1.0, 1.0), (-1.0, 1.0, -1.0), (-1.0, 1.0, 1.0), (1.0, -1.0, -1.0), (1.0, -1.0, 1.0), (1.0, 1.0, -1.0), (1.0, 1.0, 1.0)], [], [(0, 1, 3, 2), (2, 3, 7, 6), (6, 7, 5, 4), (4, 5, 1, 0), (2, 6, 4, 0), (7, 3, 1, 5)])
_uv = me_cube_019.uv_layers.new(name='UVMap')
_uv.uv.foreach_set('vector', [0.375, 0.0, 0.625, 0.0, 0.625, 0.25, 0.375, 0.25, 0.375, 0.25, 0.625, 0.25, 0.625, 0.5, 0.375, 0.5, 0.375, 0.5, 0.625, 0.5, 0.625, 0.75, 0.375, 0.75, 0.375, 0.75, 0.625, 0.75, 0.625, 1.0, 0.375, 1.0, 0.125, 0.5, 0.375, 0.5, 0.375, 0.75, 0.125, 0.75, 0.625, 0.5, 0.875, 0.5, 0.875, 0.75, 0.625, 0.75])
me_cube_019.update()
me_cube_013 = bpy.data.meshes.new('Cube.013')
me_cube_013.from_pydata([(-1.0, -1.0, -1.0), (-1.0, -1.0, 1.0), (-1.0, 1.0, -1.0), (-1.0, 1.0, 1.0), (1.0, -1.0, -1.0), (1.0, -1.0, 1.0), (1.0, 1.0, -1.0), (1.0, 1.0, 1.0)], [], [(0, 1, 3, 2), (2, 3, 7, 6), (6, 7, 5, 4), (4, 5, 1, 0), (2, 6, 4, 0), (7, 3, 1, 5)])
_uv = me_cube_013.uv_layers.new(name='UVMap')
_uv.uv.foreach_set('vector', [0.375, 0.0, 0.625, 0.0, 0.625, 0.25, 0.375, 0.25, 0.375, 0.25, 0.625, 0.25, 0.625, 0.5, 0.375, 0.5, 0.375, 0.5, 0.625, 0.5, 0.625, 0.75, 0.375, 0.75, 0.375, 0.75, 0.625, 0.75, 0.625, 1.0, 0.375, 1.0, 0.125, 0.5, 0.375, 0.5, 0.375, 0.75, 0.125, 0.75, 0.625, 0.5, 0.875, 0.5, 0.875, 0.75, 0.625, 0.75])
me_cube_013.update()
me_cube_032 = bpy.data.meshes.new('Cube.032')
me_cube_032.from_pydata([(-1.0, -1.0, -1.0), (-1.0, -1.0, 1.0), (-1.0, 1.0, -1.0), (-1.0, 1.0, 1.0), (1.0, -1.0, -1.0), (1.0, -1.0, 1.0), (1.0, 1.0, -1.0), (1.0, 1.0, 1.0)], [], [(0, 1, 3, 2), (2, 3, 7, 6), (6, 7, 5, 4), (4, 5, 1, 0), (2, 6, 4, 0), (7, 3, 1, 5)])
_uv = me_cube_032.uv_layers.new(name='UVMap')
_uv.uv.foreach_set('vector', [0.375, 0.0, 0.625, 0.0, 0.625, 0.25, 0.375, 0.25, 0.375, 0.25, 0.625, 0.25, 0.625, 0.5, 0.375, 0.5, 0.375, 0.5, 0.625, 0.5, 0.625, 0.75, 0.375, 0.75, 0.375, 0.75, 0.625, 0.75, 0.625, 1.0, 0.375, 1.0, 0.125, 0.5, 0.375, 0.5, 0.375, 0.75, 0.125, 0.75, 0.625, 0.5, 0.875, 0.5, 0.875, 0.75, 0.625, 0.75])
me_cube_032.update()
me_cube_011 = bpy.data.meshes.new('Cube.011')
me_cube_011.from_pydata([(-1.0, -1.0, -1.0), (-1.0, -1.0, 1.0), (-1.0, 1.0, -1.0), (-1.0, 1.0, 1.0), (1.0, -1.0, -1.0), (1.0, -1.0, 1.0), (1.0, 1.0, -1.0), (1.0, 1.0, 1.0)], [], [(0, 1, 3, 2), (2, 3, 7, 6), (6, 7, 5, 4), (4, 5, 1, 0), (2, 6, 4, 0), (7, 3, 1, 5)])
_uv = me_cube_011.uv_layers.new(name='UVMap')
_uv.uv.foreach_set('vector', [0.375, 0.0, 0.625, 0.0, 0.625, 0.25, 0.375, 0.25, 0.375, 0.25, 0.625, 0.25, 0.625, 0.5, 0.375, 0.5, 0.375, 0.5, 0.625, 0.5, 0.625, 0.75, 0.375, 0.75, 0.375, 0.75, 0.625, 0.75, 0.625, 1.0, 0.375, 1.0, 0.125, 0.5, 0.375, 0.5, 0.375, 0.75, 0.125, 0.75, 0.625, 0.5, 0.875, 0.5, 0.875, 0.75, 0.625, 0.75])
me_cube_011.update()
me_cube_031 = bpy.data.meshes.new('Cube.031')
me_cube_031.from_pydata([(-1.0, -1.0, -1.0), (-1.0, -1.0, 1.0), (-1.0, 1.0, -1.0), (-1.0, 1.0, 1.0), (1.0, -1.0, -1.0), (1.0, -1.0, 1.0), (1.0, 1.0, -1.0), (1.0, 1.0, 1.0)], [], [(0, 1, 3, 2), (2, 3, 7, 6), (6, 7, 5, 4), (4, 5, 1, 0), (2, 6, 4, 0), (7, 3, 1, 5)])
_uv = me_cube_031.uv_layers.new(name='UVMap')
_uv.uv.foreach_set('vector', [0.375, 0.0, 0.625, 0.0, 0.625, 0.25, 0.375, 0.25, 0.375, 0.25, 0.625, 0.25, 0.625, 0.5, 0.375, 0.5, 0.375, 0.5, 0.625, 0.5, 0.625, 0.75, 0.375, 0.75, 0.375, 0.75, 0.625, 0.75, 0.625, 1.0, 0.375, 1.0, 0.125, 0.5, 0.375, 0.5, 0.375, 0.75, 0.125, 0.75, 0.625, 0.5, 0.875, 0.5, 0.875, 0.75, 0.625, 0.75])
me_cube_031.update()
me_cube_030 = bpy.data.meshes.new('Cube.030')
me_cube_030.from_pydata([(-1.0, -1.0, -1.0), (-1.0, -1.0, 1.0), (-1.0, 1.0, -1.0), (-1.0, 1.0, 1.0), (1.0, -1.0, -1.0), (1.0, -1.0, 1.0), (1.0, 1.0, -1.0), (1.0, 1.0, 1.0)], [], [(0, 1, 3, 2), (2, 3, 7, 6), (6, 7, 5, 4), (4, 5, 1, 0), (2, 6, 4, 0), (7, 3, 1, 5)])
_uv = me_cube_030.uv_layers.new(name='UVMap')
_uv.uv.foreach_set('vector', [0.375, 0.0, 0.625, 0.0, 0.625, 0.25, 0.375, 0.25, 0.375, 0.25, 0.625, 0.25, 0.625, 0.5, 0.375, 0.5, 0.375, 0.5, 0.625, 0.5, 0.625, 0.75, 0.375, 0.75, 0.375, 0.75, 0.625, 0.75, 0.625, 1.0, 0.375, 1.0, 0.125, 0.5, 0.375, 0.5, 0.375, 0.75, 0.125, 0.75, 0.625, 0.5, 0.875, 0.5, 0.875, 0.75, 0.625, 0.75])
me_cube_030.update()
me_cube_029 = bpy.data.meshes.new('Cube.029')
me_cube_029.from_pydata([(-1.0, -1.0, -1.0), (-1.0, -1.0, 1.0), (-1.0, 1.0, -1.0), (-1.0, 1.0, 1.0), (1.0, -1.0, -1.0), (1.0, -1.0, 1.0), (1.0, 1.0, -1.0), (1.0, 1.0, 1.0)], [], [(0, 1, 3, 2), (2, 3, 7, 6), (6, 7, 5, 4), (4, 5, 1, 0), (2, 6, 4, 0), (7, 3, 1, 5)])
_uv = me_cube_029.uv_layers.new(name='UVMap')
_uv.uv.foreach_set('vector', [0.375, 0.0, 0.625, 0.0, 0.625, 0.25, 0.375, 0.25, 0.375, 0.25, 0.625, 0.25, 0.625, 0.5, 0.375, 0.5, 0.375, 0.5, 0.625, 0.5, 0.625, 0.75, 0.375, 0.75, 0.375, 0.75, 0.625, 0.75, 0.625, 1.0, 0.375, 1.0, 0.125, 0.5, 0.375, 0.5, 0.375, 0.75, 0.125, 0.75, 0.625, 0.5, 0.875, 0.5, 0.875, 0.75, 0.625, 0.75])
me_cube_029.update()
me_cube_007 = bpy.data.meshes.new('Cube.007')
me_cube_007.from_pydata([(-1.0, -1.0, -1.0), (-1.0, -1.0, 1.0), (-1.0, 1.0, -1.0), (-1.0, 1.0, 1.0), (1.0, -1.0, -1.0), (1.0, -1.0, 1.0), (1.0, 1.0, -1.0), (1.0, 1.0, 1.0)], [], [(0, 1, 3, 2), (2, 3, 7, 6), (6, 7, 5, 4), (4, 5, 1, 0), (2, 6, 4, 0), (7, 3, 1, 5)])
_uv = me_cube_007.uv_layers.new(name='UVMap')
_uv.uv.foreach_set('vector', [0.375, 0.0, 0.625, 0.0, 0.625, 0.25, 0.375, 0.25, 0.375, 0.25, 0.625, 0.25, 0.625, 0.5, 0.375, 0.5, 0.375, 0.5, 0.625, 0.5, 0.625, 0.75, 0.375, 0.75, 0.375, 0.75, 0.625, 0.75, 0.625, 1.0, 0.375, 1.0, 0.125, 0.5, 0.375, 0.5, 0.375, 0.75, 0.125, 0.75, 0.625, 0.5, 0.875, 0.5, 0.875, 0.75, 0.625, 0.75])
me_cube_007.update()
me_cube_028 = bpy.data.meshes.new('Cube.028')
me_cube_028.from_pydata([(-1.0, -1.0, -1.0), (-1.0, -1.0, 1.0), (-1.0, 1.0, -1.0), (-1.0, 1.0, 1.0), (1.0, -1.0, -1.0), (1.0, -1.0, 1.0), (1.0, 1.0, -1.0), (1.0, 1.0, 1.0)], [], [(0, 1, 3, 2), (2, 3, 7, 6), (6, 7, 5, 4), (4, 5, 1, 0), (2, 6, 4, 0), (7, 3, 1, 5)])
_uv = me_cube_028.uv_layers.new(name='UVMap')
_uv.uv.foreach_set('vector', [0.375, 0.0, 0.625, 0.0, 0.625, 0.25, 0.375, 0.25, 0.375, 0.25, 0.625, 0.25, 0.625, 0.5, 0.375, 0.5, 0.375, 0.5, 0.625, 0.5, 0.625, 0.75, 0.375, 0.75, 0.375, 0.75, 0.625, 0.75, 0.625, 1.0, 0.375, 1.0, 0.125, 0.5, 0.375, 0.5, 0.375, 0.75, 0.125, 0.75, 0.625, 0.5, 0.875, 0.5, 0.875, 0.75, 0.625, 0.75])
me_cube_028.update()
me_cube_027 = bpy.data.meshes.new('Cube.027')
me_cube_027.from_pydata([(-1.0, -1.0, -1.0), (-1.0, -1.0, 1.0), (-1.0, 1.0, -1.0), (-1.0, 1.0, 1.0), (1.0, -1.0, -1.0), (1.0, -1.0, 1.0), (1.0, 1.0, -1.0), (1.0, 1.0, 1.0)], [], [(0, 1, 3, 2), (2, 3, 7, 6), (6, 7, 5, 4), (4, 5, 1, 0), (2, 6, 4, 0), (7, 3, 1, 5)])
_uv = me_cube_027.uv_layers.new(name='UVMap')
_uv.uv.foreach_set('vector', [0.375, 0.0, 0.625, 0.0, 0.625, 0.25, 0.375, 0.25, 0.375, 0.25, 0.625, 0.25, 0.625, 0.5, 0.375, 0.5, 0.375, 0.5, 0.625, 0.5, 0.625, 0.75, 0.375, 0.75, 0.375, 0.75, 0.625, 0.75, 0.625, 1.0, 0.375, 1.0, 0.125, 0.5, 0.375, 0.5, 0.375, 0.75, 0.125, 0.75, 0.625, 0.5, 0.875, 0.5, 0.875, 0.75, 0.625, 0.75])
me_cube_027.update()
me_cube_004 = bpy.data.meshes.new('Cube.004')
me_cube_004.from_pydata([(-1.0, -1.0, -1.0), (-1.0, -1.0, 1.0), (-1.0, 1.0, -1.0), (-1.0, 1.0, 1.0), (1.0, -1.0, -1.0), (1.0, -1.0, 1.0), (1.0, 1.0, -1.0), (1.0, 1.0, 1.0)], [], [(0, 1, 3, 2), (2, 3, 7, 6), (6, 7, 5, 4), (4, 5, 1, 0), (2, 6, 4, 0), (7, 3, 1, 5)])
_uv = me_cube_004.uv_layers.new(name='UVMap')
_uv.uv.foreach_set('vector', [0.375, 0.0, 0.625, 0.0, 0.625, 0.25, 0.375, 0.25, 0.375, 0.25, 0.625, 0.25, 0.625, 0.5, 0.375, 0.5, 0.375, 0.5, 0.625, 0.5, 0.625, 0.75, 0.375, 0.75, 0.375, 0.75, 0.625, 0.75, 0.625, 1.0, 0.375, 1.0, 0.125, 0.5, 0.375, 0.5, 0.375, 0.75, 0.125, 0.75, 0.625, 0.5, 0.875, 0.5, 0.875, 0.75, 0.625, 0.75])
me_cube_004.update()
me_cube_026 = bpy.data.meshes.new('Cube.026')
me_cube_026.from_pydata([(-1.0, -1.0, -1.0), (-1.0, -1.0, 1.0), (-1.0, 1.0, -1.0), (-1.0, 1.0, 1.0), (1.0, -1.0, -1.0), (1.0, -1.0, 1.0), (1.0, 1.0, -1.0), (1.0, 1.0, 1.0)], [], [(0, 1, 3, 2), (2, 3, 7, 6), (6, 7, 5, 4), (4, 5, 1, 0), (2, 6, 4, 0), (7, 3, 1, 5)])
_uv = me_cube_026.uv_layers.new(name='UVMap')
_uv.uv.foreach_set('vector', [0.375, 0.0, 0.625, 0.0, 0.625, 0.25, 0.375, 0.25, 0.375, 0.25, 0.625, 0.25, 0.625, 0.5, 0.375, 0.5, 0.375, 0.5, 0.625, 0.5, 0.625, 0.75, 0.375, 0.75, 0.375, 0.75, 0.625, 0.75, 0.625, 1.0, 0.375, 1.0, 0.125, 0.5, 0.375, 0.5, 0.375, 0.75, 0.125, 0.75, 0.625, 0.5, 0.875, 0.5, 0.875, 0.75, 0.625, 0.75])
me_cube_026.update()
me_cube_025 = bpy.data.meshes.new('Cube.025')
me_cube_025.from_pydata([(-1.0, -1.0, -1.0), (-1.0, -1.0, 1.0), (-1.0, 1.0, -1.0), (-1.0, 1.0, 1.0), (1.0, -1.0, -1.0), (1.0, -1.0, 1.0), (1.0, 1.0, -1.0), (1.0, 1.0, 1.0)], [], [(0, 1, 3, 2), (2, 3, 7, 6), (6, 7, 5, 4), (4, 5, 1, 0), (2, 6, 4, 0), (7, 3, 1, 5)])
_uv = me_cube_025.uv_layers.new(name='UVMap')
_uv.uv.foreach_set('vector', [0.375, 0.0, 0.625, 0.0, 0.625, 0.25, 0.375, 0.25, 0.375, 0.25, 0.625, 0.25, 0.625, 0.5, 0.375, 0.5, 0.375, 0.5, 0.625, 0.5, 0.625, 0.75, 0.375, 0.75, 0.375, 0.75, 0.625, 0.75, 0.625, 1.0, 0.375, 1.0, 0.125, 0.5, 0.375, 0.5, 0.375, 0.75, 0.125, 0.75, 0.625, 0.5, 0.875, 0.5, 0.875, 0.75, 0.625, 0.75])
me_cube_025.update()
me_cube_001 = bpy.data.meshes.new('Cube.001')
me_cube_001.from_pydata([(-1.0, -1.0, -1.0), (-1.0, -1.0, 1.0), (-1.0, 1.0, -1.0), (-1.0, 1.0, 1.0), (1.0, -1.0, -1.0), (1.0, -1.0, 1.0), (1.0, 1.0, -1.0), (1.0, 1.0, 1.0)], [], [(0, 1, 3, 2), (2, 3, 7, 6), (6, 7, 5, 4), (4, 5, 1, 0), (2, 6, 4, 0), (7, 3, 1, 5)])
_uv = me_cube_001.uv_layers.new(name='UVMap')
_uv.uv.foreach_set('vector', [0.375, 0.0, 0.625, 0.0, 0.625, 0.25, 0.375, 0.25, 0.375, 0.25, 0.625, 0.25, 0.625, 0.5, 0.375, 0.5, 0.375, 0.5, 0.625, 0.5, 0.625, 0.75, 0.375, 0.75, 0.375, 0.75, 0.625, 0.75, 0.625, 1.0, 0.375, 1.0, 0.125, 0.5, 0.375, 0.5, 0.375, 0.75, 0.125, 0.75, 0.625, 0.5, 0.875, 0.5, 0.875, 0.75, 0.625, 0.75])
me_cube_001.update()
me_cube_002 = bpy.data.meshes.new('Cube.002')
me_cube_002.from_pydata([(-1.0, -1.0, -1.0), (-1.0, -1.0, 1.0), (-1.0, 1.0, -1.0), (-1.0, 1.0, 1.0), (1.0, -1.0, -1.0), (1.0, -1.0, 1.0), (1.0, 1.0, -1.0), (1.0, 1.0, 1.0)], [], [(0, 1, 3, 2), (2, 3, 7, 6), (6, 7, 5, 4), (4, 5, 1, 0), (2, 6, 4, 0), (7, 3, 1, 5)])
_uv = me_cube_002.uv_layers.new(name='UVMap')
_uv.uv.foreach_set('vector', [0.375, 0.0, 0.625, 0.0, 0.625, 0.25, 0.375, 0.25, 0.375, 0.25, 0.625, 0.25, 0.625, 0.5, 0.375, 0.5, 0.375, 0.5, 0.625, 0.5, 0.625, 0.75, 0.375, 0.75, 0.375, 0.75, 0.625, 0.75, 0.625, 1.0, 0.375, 1.0, 0.125, 0.5, 0.375, 0.5, 0.375, 0.75, 0.125, 0.75, 0.625, 0.5, 0.875, 0.5, 0.875, 0.75, 0.625, 0.75])
me_cube_002.update()
me_cube_003 = bpy.data.meshes.new('Cube.003')
me_cube_003.from_pydata([(-1.0, -1.0, -1.0), (-1.0, -1.0, 1.0), (-1.0, 1.0, -1.0), (-1.0, 1.0, 1.0), (1.0, -1.0, -1.0), (1.0, -1.0, 1.0), (1.0, 1.0, -1.0), (1.0, 1.0, 1.0)], [], [(0, 1, 3, 2), (2, 3, 7, 6), (6, 7, 5, 4), (4, 5, 1, 0), (2, 6, 4, 0), (7, 3, 1, 5)])
_uv = me_cube_003.uv_layers.new(name='UVMap')
_uv.uv.foreach_set('vector', [0.375, 0.0, 0.625, 0.0, 0.625, 0.25, 0.375, 0.25, 0.375, 0.25, 0.625, 0.25, 0.625, 0.5, 0.375, 0.5, 0.375, 0.5, 0.625, 0.5, 0.625, 0.75, 0.375, 0.75, 0.375, 0.75, 0.625, 0.75, 0.625, 1.0, 0.375, 1.0, 0.125, 0.5, 0.375, 0.5, 0.375, 0.75, 0.125, 0.75, 0.625, 0.5, 0.875, 0.5, 0.875, 0.75, 0.625, 0.75])
me_cube_003.update()
me_cube_005 = bpy.data.meshes.new('Cube.005')
me_cube_005.from_pydata([(-1.0, -1.0, -1.0), (-1.0, -1.0, 1.0), (-1.0, 1.0, -1.0), (-1.0, 1.0, 1.0), (1.0, -1.0, -1.0), (1.0, -1.0, 1.0), (1.0, 1.0, -1.0), (1.0, 1.0, 1.0)], [], [(0, 1, 3, 2), (2, 3, 7, 6), (6, 7, 5, 4), (4, 5, 1, 0), (2, 6, 4, 0), (7, 3, 1, 5)])
_uv = me_cube_005.uv_layers.new(name='UVMap')
_uv.uv.foreach_set('vector', [0.375, 0.0, 0.625, 0.0, 0.625, 0.25, 0.375, 0.25, 0.375, 0.25, 0.625, 0.25, 0.625, 0.5, 0.375, 0.5, 0.375, 0.5, 0.625, 0.5, 0.625, 0.75, 0.375, 0.75, 0.375, 0.75, 0.625, 0.75, 0.625, 1.0, 0.375, 1.0, 0.125, 0.5, 0.375, 0.5, 0.375, 0.75, 0.125, 0.75, 0.625, 0.5, 0.875, 0.5, 0.875, 0.75, 0.625, 0.75])
me_cube_005.update()

# ---- objects
ob_cylinder_014 = bpy.data.objects.new('Cylinder.014', me_cylinder_014)
ob_cylinder_012 = bpy.data.objects.new('Cylinder.012', me_cylinder_012)
ob_cylinder_011 = bpy.data.objects.new('Cylinder.011', me_cylinder_011)
ob_cylinder_010 = bpy.data.objects.new('Cylinder.010', me_cylinder_010)
ob_cylinder_007 = bpy.data.objects.new('Cylinder.007', me_cylinder_007)
ob_cylinder_005 = bpy.data.objects.new('Cylinder.005', me_cylinder_005)
ob_cylinder_003 = bpy.data.objects.new('Cylinder.003', me_cylinder_003)
ob_cylinder_001 = bpy.data.objects.new('Cylinder.001', me_cylinder_001)
ob_cylinder = bpy.data.objects.new('Cylinder', me_cylinder)
ob_cube_020 = bpy.data.objects.new('Cube.020', me_cube_021)
ob_cube_018 = bpy.data.objects.new('Cube.018', me_cube_019)
ob_cube_012 = bpy.data.objects.new('Cube.012', me_cube_013)
ob_cube_011 = bpy.data.objects.new('Cube.011', me_cube_032)
ob_cube_010 = bpy.data.objects.new('Cube.010', me_cube_011)
ob_cube_009 = bpy.data.objects.new('Cube.009', me_cube_031)
ob_cube_008 = bpy.data.objects.new('Cube.008', me_cube_030)
ob_cube_007 = bpy.data.objects.new('Cube.007', me_cube_029)
ob_cube_006 = bpy.data.objects.new('Cube.006', me_cube_007)
ob_cube_005 = bpy.data.objects.new('Cube.005', me_cube_028)
ob_cube_004 = bpy.data.objects.new('Cube.004', me_cube_027)
ob_cube_003 = bpy.data.objects.new('Cube.003', me_cube_004)
ob_cube_002 = bpy.data.objects.new('Cube.002', me_cube_026)
ob_cube_001 = bpy.data.objects.new('Cube.001', me_cube_025)
ob_cube_013 = bpy.data.objects.new('Cube.013', me_cube_001)
ob_cube_014 = bpy.data.objects.new('Cube.014', me_cube_002)
ob_cube_015 = bpy.data.objects.new('Cube.015', me_cube_003)
ob_cube_016 = bpy.data.objects.new('Cube.016', me_cube_005)

# ---- transforms, parenting, visibility, modifiers, constraints
ob_cylinder_014.location = (1.075, 0.0, 1.0)
ob_cylinder_014.rotation_euler = (0.0, 1.571, 0.0)
ob_cylinder_014.scale = (0.08198, 0.08198, 0.08198)
ob_cylinder_012.location = (1.075, 0.0, 0.0)
ob_cylinder_012.rotation_euler = (0.0, 1.571, 0.0)
ob_cylinder_012.scale = (0.08198, 0.08198, 0.08198)
ob_cylinder_011.location = (1.075, 0.0, 5.0)
ob_cylinder_011.rotation_euler = (0.0, 1.571, 0.0)
ob_cylinder_011.scale = (0.08198, 0.08198, 0.08198)
ob_cylinder_010.location = (1.075, 0.0, 6.0)
ob_cylinder_010.rotation_euler = (0.0, 1.571, 0.0)
ob_cylinder_010.scale = (0.08198, 0.08198, 0.08198)
ob_cylinder_007.location = (1.075, 0.0, 5.5)
ob_cylinder_007.rotation_euler = (0.0, 1.571, 0.0)
ob_cylinder_007.scale = (0.08198, 0.08198, 0.08198)
ob_cylinder_005.location = (1.075, 0.0, 0.5)
ob_cylinder_005.rotation_euler = (0.0, 1.571, 0.0)
ob_cylinder_005.scale = (0.08198, 0.08198, 0.08198)
ob_cylinder_003.location = (1.075, 0.0, -0.5)
ob_cylinder_003.rotation_euler = (0.0, 1.571, 0.0)
ob_cylinder_003.scale = (0.08198, 0.08198, 0.08198)
ob_cylinder_001.location = (0.0, 0.0, 0.0)
ob_cylinder_001.scale = (0.5, 0.5, 0.5)
ob_cylinder.location = (4.0, 0.0, 0.0)
ob_cylinder.scale = (0.5, 0.5, 0.5)
ob_cube_020.location = (3.25, 0.0, 6.0)
ob_cube_020.scale = (0.25, 0.5, 0.5)
_m = ob_cube_020.modifiers.new('Bevel', 'BEVEL')
_m.width = 0.18
_m.width_pct = 0.18
ob_cube_018.location = (3.25, 0.0, 5.0)
ob_cube_018.scale = (0.25, 0.5, 0.5)
_m = ob_cube_018.modifiers.new('Bevel', 'BEVEL')
_m.width = 0.18
_m.width_pct = 0.18
ob_cube_012.location = (3.25, 0.0, 3.0)
ob_cube_012.scale = (0.25, 0.5, 0.5)
_m = ob_cube_012.modifiers.new('Bevel', 'BEVEL')
_m.width = 0.18
_m.width_pct = 0.18
ob_cube_011.location = (1.5, 0.0, 4.25)
ob_cube_011.rotation_euler = (0.0, 1.571, 0.0)
ob_cube_011.scale = (0.25, 0.5, 0.5)
_m = ob_cube_011.modifiers.new('Bevel', 'BEVEL')
_m.width = 0.18
_m.width_pct = 0.18
ob_cube_010.location = (0.75, 0.0, 2.0)
ob_cube_010.scale = (0.25, 0.5, 0.5)
_m = ob_cube_010.modifiers.new('Bevel', 'BEVEL')
_m.width = 0.18
_m.width_pct = 0.18
ob_cube_009.location = (3.25, 0.0, 0.0)
ob_cube_009.scale = (0.25, 0.5, 0.5)
_m = ob_cube_009.modifiers.new('Bevel', 'BEVEL')
_m.width = 0.18
_m.width_pct = 0.18
ob_cube_008.location = (3.25, 0.0, 2.0)
ob_cube_008.scale = (0.25, 0.5, 0.5)
_m = ob_cube_008.modifiers.new('Bevel', 'BEVEL')
_m.width = 0.18
_m.width_pct = 0.18
ob_cube_007.location = (0.75, 0.0, 6.0)
ob_cube_007.scale = (0.25, 0.5, 0.5)
_m = ob_cube_007.modifiers.new('Bevel', 'BEVEL')
_m.width = 0.18
_m.width_pct = 0.18
ob_cube_006.location = (0.75, 0.0, 0.0)
ob_cube_006.scale = (0.25, 0.5, 0.5)
_m = ob_cube_006.modifiers.new('Bevel', 'BEVEL')
_m.width = 0.18
_m.width_pct = 0.18
ob_cube_005.location = (0.75, 0.0, 1.0)
ob_cube_005.scale = (0.25, 0.5, 0.5)
_m = ob_cube_005.modifiers.new('Bevel', 'BEVEL')
_m.width = 0.18
_m.width_pct = 0.18
ob_cube_004.location = (0.75, 0.0, 3.0)
ob_cube_004.scale = (0.25, 0.5, 0.5)
_m = ob_cube_004.modifiers.new('Bevel', 'BEVEL')
_m.width = 0.18
_m.width_pct = 0.18
ob_cube_003.location = (3.25, 0.0, 1.0)
ob_cube_003.scale = (0.25, 0.5, 0.5)
_m = ob_cube_003.modifiers.new('Bevel', 'BEVEL')
_m.width = 0.18
_m.width_pct = 0.18
ob_cube_002.location = (0.75, 0.0, 4.0)
ob_cube_002.scale = (0.25, 0.5, 0.5)
_m = ob_cube_002.modifiers.new('Bevel', 'BEVEL')
_m.width = 0.18
_m.width_pct = 0.18
ob_cube_001.location = (0.75, 0.0, 5.0)
ob_cube_001.scale = (0.25, 0.5, 0.5)
_m = ob_cube_001.modifiers.new('Bevel', 'BEVEL')
_m.width = 0.18
_m.width_pct = 0.18
ob_cube_013.location = (3.25, 0.0, 4.0)
ob_cube_013.scale = (0.25, 0.5, 0.5)
_m = ob_cube_013.modifiers.new('Bevel', 'BEVEL')
_m.width = 0.18
_m.width_pct = 0.18
ob_cube_014.location = (2.5, 0.0, 4.25)
ob_cube_014.rotation_euler = (0.0, 1.571, 0.0)
ob_cube_014.scale = (0.25, 0.5, 0.5)
_m = ob_cube_014.modifiers.new('Bevel', 'BEVEL')
_m.width = 0.18
_m.width_pct = 0.18
ob_cube_015.location = (2.5, 0.0, 1.75)
ob_cube_015.rotation_euler = (0.0, 1.571, 0.0)
ob_cube_015.scale = (0.25, 0.5, 0.5)
_m = ob_cube_015.modifiers.new('Bevel', 'BEVEL')
_m.width = 0.18
_m.width_pct = 0.18
ob_cube_016.location = (1.5, 0.0, 1.75)
ob_cube_016.rotation_euler = (0.0, 1.571, 0.0)
ob_cube_016.scale = (0.25, 0.5, 0.5)
_m = ob_cube_016.modifiers.new('Bevel', 'BEVEL')
_m.width = 0.18
_m.width_pct = 0.18

# ---- collection membership
col_collection.objects.link(ob_cylinder_014)
col_collection.objects.link(ob_cylinder_012)
col_collection.objects.link(ob_cylinder_011)
col_collection.objects.link(ob_cylinder_010)
col_collection.objects.link(ob_cylinder_007)
col_collection.objects.link(ob_cylinder_005)
col_collection.objects.link(ob_cylinder_003)
col_collection.objects.link(ob_cylinder_001)
col_collection.objects.link(ob_cylinder)
col_collection.objects.link(ob_cube_020)
col_collection.objects.link(ob_cube_018)
col_collection.objects.link(ob_cube_012)
col_collection.objects.link(ob_cube_011)
col_collection.objects.link(ob_cube_010)
col_collection.objects.link(ob_cube_009)
col_collection.objects.link(ob_cube_008)
col_collection.objects.link(ob_cube_007)
col_collection.objects.link(ob_cube_006)
col_collection.objects.link(ob_cube_005)
col_collection.objects.link(ob_cube_004)
col_collection.objects.link(ob_cube_003)
col_collection.objects.link(ob_cube_002)
col_collection.objects.link(ob_cube_001)
col_collection.objects.link(ob_cube_013)
col_collection.objects.link(ob_cube_014)
col_collection.objects.link(ob_cube_015)
col_collection.objects.link(ob_cube_016)

# ---- scene / render settings (as saved in the file)
scene.frame_start = 1; scene.frame_end = 250; scene.frame_set(1)
scene.render.engine = 'BLENDER_EEVEE_NEXT'
scene.cycles.sampling_pattern = 'TABULATED_SOBOL'
scene.view_settings.view_transform = 'Filmic'
bpy.context.view_layer.update()

# ---- added for rendering (the .blend has no active camera and no usable light): camera, sun
cam_auto = bpy.data.cameras.new('AutoCamera')
cam_auto.lens = 50.0
cam_auto.sensor_width = 36.0
cam_auto.clip_end = 1000.0
ob_auto_camera = bpy.data.objects.new('AutoCamera', cam_auto)
scene.collection.objects.link(ob_auto_camera)
ob_auto_camera.location = (11.2383, -11.086, 11.1011)
ob_auto_camera.rotation_euler = (1.09748, -7.21219e-08, 0.694738)
scene.camera = ob_auto_camera
light_auto_sun = bpy.data.lights.new('AutoSun', 'SUN')
light_auto_sun.energy = 3.0
light_auto_sun.angle = 0.0523599
ob_auto_sun = bpy.data.objects.new('AutoSun', light_auto_sun)
scene.collection.objects.link(ob_auto_sun)
ob_auto_sun.rotation_euler = (0.872665, 0.174533, 0.523599)
bpy.context.view_layer.update()
